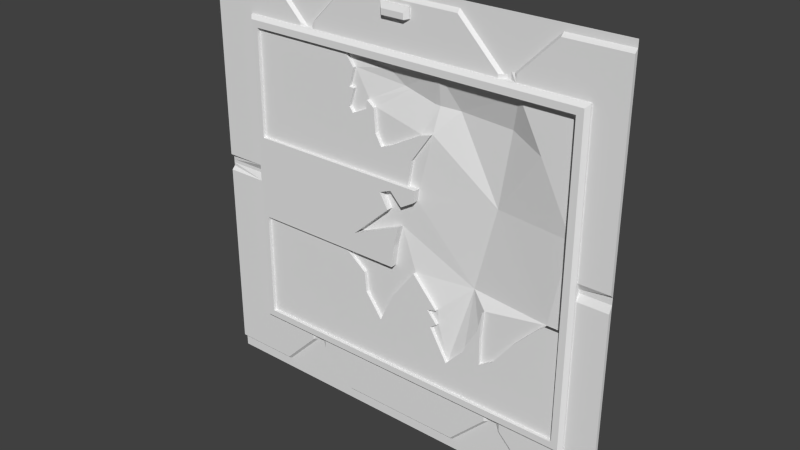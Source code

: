 # Source: eng1_6d.blend  (saved by Blender 2.76.0; exported with 4.5.12 LTS)
import bpy
from mathutils import Matrix  # noqa: F401  (used for matrix-valued properties, if any)

bpy.ops.wm.read_factory_settings(use_empty=True)
scene = bpy.context.scene
scene.name = 'Scene'

# ---- collections
col_collection_1 = bpy.data.collections.new('Collection 1'); scene.collection.children.link(col_collection_1)

# ---- materials (node trees are filled in below, after node groups)
mat_eng1_6 = bpy.data.materials.new('eng1_6')
mat_eng1_6.alpha_threshold = 0.0
mat_eng1_6.use_transparent_shadow = False
mat_eng1_6.roughness = 0.5
mat_eng1_6.specular_intensity = 0.0

# ---- material node trees

# ---- world
world_world = bpy.data.worlds.new('World'); scene.world = world_world
world_world.color = (0.05088, 0.05088, 0.05088)
world_world.use_sun_shadow = False
world_world.sun_shadow_jitter_overblur = 0.0
world_world.cycles.sampling_method = 'MANUAL'
world_world.cycles.sample_map_resolution = 256

# ---- meshes
me_eng1_6 = bpy.data.meshes.new('eng1_6')
me_eng1_6.from_pydata([(-1.28, 1.28, 1.24), (-1.28, 1.26, 0.06), (-1.28, 1.28, -0.02), (-1.28, 1.26, -1.2), (1.28, 1.28, 0.04), (1.28, 1.28, -1.22), (1.28, 1.26, -1.2), (-1.28, 1.28, -1.28), (1.28, 1.28, -1.28), (-1.28, 1.28, 1.28), (1.28, 1.28, 1.28), (-1.28, 1.28, 0.0), (1.28, 1.28, 0.0), (1.28, 1.28, 0.02), (-1.28, 1.28, 0.02), (1.28, 1.28, 1.26), (-1.28, 1.28, 1.26), (1.28, 1.28, 1.24), (-1.28, 1.28, 0.04), (1.28, 1.26, 0.06), (-1.28, 1.26, -0.04), (1.28, 1.26, -0.04), (1.28, 1.28, -0.02), (-1.28, 1.28, -1.24), (1.28, 1.28, -1.24), (-0.34, 1.28, 1.26), (-0.34, 1.28, 1.24), (-0.9, 1.28, 1.26), (-0.9, 1.28, 1.24), (-0.62, 1.28, 0.98), (0.64, 1.28, 0.98), (-0.64, 1.28, 0.98), (-0.66, 1.26, 0.98), (0.6, 1.26, 0.98), (0.62, 1.28, 0.98), (-0.88, 1.28, -1.24), (-0.36, 1.28, -1.24), (1.28, 1.26, 1.22), (-0.34, 1.26, 1.22), (-0.9, 1.26, 1.22), (-1.28, 1.26, 1.22), (-0.6, 1.28, 1.0), (0.66, 1.28, 1.0), (-0.58, 1.28, 1.0), (-0.56, 1.26, 1.0), (0.7, 1.26, 1.0), (0.68, 1.28, 1.0), (0.38, 1.28, -1.24), (0.36, 1.28, 1.26), (0.36, 1.28, 1.24), (0.36, 1.26, 1.22), (0.9, 1.28, -1.24), (0.92, 1.28, 1.26), (0.92, 1.28, 1.24), (0.92, 1.26, 1.22), (-0.62, 1.28, -0.98), (0.64, 1.28, -0.98), (-0.64, 1.28, -0.98), (-0.66, 1.26, -0.98), (0.6, 1.26, -0.98), (0.62, 1.28, -0.98), (-0.6, 1.28, -1.0), (0.66, 1.28, -1.0), (-0.58, 1.28, -1.0), (-0.56, 1.26, -1.0), (0.7, 1.26, -1.0), (0.68, 1.28, -1.0), (-1.28, 1.28, -1.22), (0.9, 1.26, -1.2), (-0.88, 1.28, -1.22), (-0.36, 1.28, -1.22), (0.38, 1.28, -1.22), (-0.88, 1.26, -1.2), (-0.36, 1.26, -1.2), (0.38, 1.26, -1.2), (0.07996, 1.26, 1.2), (0.07998, 1.26, 1.14), (-0.09997, 1.26, 1.14), (-0.09996, 1.26, 1.2), (0.06003, 1.26, 1.14), (0.06003, 1.238, 1.133), (-0.07999, 1.26, 1.14), (-0.07999, 1.238, 1.133), (0.07996, 1.25, 1.2), (0.07998, 1.25, 1.14), (-0.07999, 1.23, 1.137), (-0.09997, 1.25, 1.14), (-0.09996, 1.25, 1.2), (0.06003, 1.23, 1.137), (0.05998, 1.23, 1.17), (-0.08001, 1.23, 1.17), (0.6, 1.26, 0.96), (-0.6, 1.28, 0.96), (1.1, 1.28, 0.0), (0.66, 1.28, -0.9399), (-0.62, 1.28, 0.96), (1.1, 1.28, 0.02), (-0.62, 1.28, -0.9399), (0.6, 1.26, -0.9399), (0.64, 1.28, 0.96), (-1.02, 1.26, -0.04), (-0.66, 1.26, 0.96), (-1.02, 1.26, 0.06), (1.1, 1.26, 0.06), (-0.66, 1.26, -0.9399), (-0.56, 1.26, 0.96), (0.66, 1.28, 0.96), (0.64, 1.28, -0.9399), (1.1, 1.26, -0.04), (-1.02, 1.28, 0.0), (0.7, 1.26, 0.96), (-1.02, 1.28, 0.02), (-0.6, 1.28, -0.9399), (-0.56, 1.26, -0.9399), (0.7, 1.26, -0.9399), (-1.02, 1.26, 0.96), (-1.02, 1.26, -0.9399), (1.1, 1.26, -0.9399), (1.1, 1.26, 0.96), (1.1, 1.25, -0.0009078), (1.1, 1.25, 0.01909), (1.1, 1.25, 0.05909), (1.1, 1.25, -0.04091), (-0.6, 1.25, -0.9408), (-0.56, 1.25, -0.9408), (0.66, 1.25, -0.9408), (0.6, 1.25, -0.9408), (-0.62, 1.25, -0.9408), (0.64, 1.25, -0.9408), (-0.66, 1.25, -0.9408), (0.7, 1.25, -0.9408), (-1.0, 1.23, 0.9391), (-1.02, 1.26, 0.9591), (-1.0, 1.23, -0.9209), (1.08, 1.23, -0.9209), (1.08, 1.23, 0.9392), (0.6, 1.25, 0.9591), (-0.6, 1.25, 0.9591), (-0.62, 1.25, 0.9591), (0.64, 1.25, 0.9591), (-1.02, 1.25, -0.04091), (-0.66, 1.25, 0.9591), (-1.02, 1.25, 0.05909), (-0.56, 1.25, 0.9591), (0.66, 1.25, 0.9591), (-1.02, 1.25, -0.0009078), (0.7, 1.25, 0.9591), (-1.02, 1.25, 0.01909), (-1.02, 1.25, 0.9591), (-1.02, 1.25, -0.9408), (1.1, 1.25, -0.9408), (1.1, 1.25, 0.9591), (-1.0, 1.23, 0.2583), (1.08, 1.23, 0.2583), (-1.0, 1.23, 0.8994), (1.08, 1.23, 0.8995), (1.04, 1.23, 0.9392), (1.04, 1.23, -0.9209), (1.04, 1.23, 0.2583), (1.04, 1.23, 0.8995), (-0.96, 1.23, -0.9209), (-0.96, 1.23, 0.9391), (-0.96, 1.23, 0.2583), (-0.96, 1.23, 0.8994), (1.08, 1.23, -0.2407), (-1.0, 1.23, -0.2407), (1.04, 1.23, -0.2407), (-0.96, 1.23, -0.2407), (1.08, 1.23, -0.8809), (-1.0, 1.23, -0.8809), (1.04, 1.23, -0.8809), (-0.96, 1.23, -0.8809), (-0.96, 1.25, 0.2583), (1.04, 1.25, 0.2583), (-0.96, 1.25, 0.8994), (1.04, 1.25, 0.8995), (1.04, 1.25, -0.8809), (1.04, 1.25, -0.2407), (-0.96, 1.25, -0.8809), (-0.96, 1.25, -0.2407), (-0.3831, 1.25, -0.2407), (0.1174, 1.25, -0.2407), (0.9447, 1.25, -0.2407), (-0.3831, 1.23, -0.2407), (-0.23, 1.25, -0.3565), (-0.2182, 1.25, -0.4772), (-0.1152, 1.25, -0.6185), (-0.02979, 1.25, -0.436), (0.2705, 1.25, -0.4124), (0.2116, 1.25, -0.4271), (0.2764, 1.25, -0.4978), (0.2352, 1.25, -0.5272), (0.3441, 1.25, -0.7127), (0.4501, 1.25, -0.6008), (0.5384, 1.25, -0.433), (0.5708, 1.25, -0.3064), (0.559, 1.25, -0.4625), (0.562, 1.25, -0.6303), (0.6444, 1.25, -0.5773), (0.7622, 1.25, -0.4213), (0.9064, 1.25, -0.2711), (-0.3831, 1.27, -0.2407), (0.09797, 1.25, 0.4063), (-0.3322, 1.25, 0.8994), (-0.23, 1.27, -0.3565), (-0.2182, 1.27, -0.4772), (-0.1152, 1.27, -0.6185), (-0.02979, 1.27, -0.436), (0.2705, 1.27, -0.4124), (0.2116, 1.27, -0.4271), (0.2764, 1.27, -0.4978), (0.2352, 1.27, -0.5272), (0.3441, 1.27, -0.7127), (0.4501, 1.27, -0.6008), (0.5384, 1.27, -0.433), (0.5708, 1.27, -0.3064), (0.559, 1.27, -0.4625), (0.562, 1.27, -0.6303), (0.6444, 1.27, -0.5773), (0.7622, 1.27, -0.4213), (0.9064, 1.27, -0.2711), (-0.01806, 1.23, -0.2407), (0.138, 1.25, 0.2583), (0.138, 1.23, 0.2583), (-0.01806, 1.25, -0.2407), (0.07526, 1.25, 0.2583), (-0.0003918, 1.23, -0.1043), (0.02905, 1.23, 0.01054), (-0.2801, 1.23, -0.1219), (-0.04455, 1.23, 0.09297), (-0.09755, 1.23, 0.1813), (-0.02394, 1.23, 0.2107), (0.04671, 1.23, 0.1371), (0.1262, 1.23, 0.1842), (0.138, 1.27, 0.2583), (1.04, 1.27, -0.2407), (0.9447, 1.27, -0.2407), (-0.01806, 1.27, -0.2407), (0.1174, 1.27, -0.2407), (-0.0003917, 1.27, -0.1043), (0.02905, 1.27, 0.01054), (-0.2801, 1.27, -0.1219), (-0.04455, 1.27, 0.09297), (-0.09755, 1.27, 0.1813), (-0.02394, 1.27, 0.2107), (0.04671, 1.27, 0.1371), (0.1262, 1.27, 0.1842), (0.07526, 1.23, 0.2583), (-0.3322, 1.23, 0.8994), (0.2187, 1.25, 0.5766), (0.1533, 1.25, 0.5582), (-0.03833, 1.25, 0.4531), (-0.1008, 1.25, 0.429), (-0.1406, 1.25, 0.4971), (-0.1505, 1.25, 0.632), (-0.1945, 1.25, 0.6647), (-0.2016, 1.25, 0.6121), (-0.2939, 1.25, 0.5695), (-0.3166, 1.25, 0.6008), (-0.2854, 1.25, 0.7058), (-0.3152, 1.25, 0.7087), (-0.2839, 1.25, 0.818), (-0.3294, 1.25, 0.8748), (-0.2016, 1.27, 0.6121), (-0.2939, 1.27, 0.5695), (1.04, 1.27, 0.2583), (-0.3322, 1.27, 0.8994), (1.04, 1.27, 0.8995), (-0.1945, 1.27, 0.6647), (-0.1505, 1.27, 0.632), (-0.1406, 1.27, 0.4971), (-0.1008, 1.27, 0.429), (-0.03833, 1.27, 0.4531), (0.1533, 1.27, 0.5582), (0.2187, 1.27, 0.5766), (0.07526, 1.27, 0.2583), (0.09797, 1.27, 0.4063), (-0.3166, 1.27, 0.6008), (-0.2854, 1.27, 0.7058), (-0.3152, 1.27, 0.7087), (-0.2839, 1.27, 0.818), (-0.3294, 1.27, 0.8748), (0.5854, 1.33, 0.2583), (0.254, 1.23, 0.8994), (0.2511, 1.27, 0.8994), (0.4614, 1.33, -0.2407), (0.2571, 1.23, 0.9036), (0.04735, 1.31, 0.7637), (0.2331, 1.31, 0.7203), (0.01183, 1.31, 0.7734), (0.2004, 1.31, 0.7223), (-0.1315, 1.27, 0.8994), (0.3481, 1.33, 0.7135), (-0.07507, 1.29, 0.8498), (0.653, 1.33, 0.6953), (0.8523, 1.27, 0.6346), (0.7164, 1.27, 0.8995)], [(283, 163)], [(1, 40, 0, 18), (2, 67, 3, 20), (21, 6, 5, 22), (37, 19, 4, 17), (33, 34, 30, 48, 49, 50), (93, 96, 120, 119), (73, 64, 63, 61, 36, 70), (68, 51, 24, 5, 6), (103, 118, 151, 121), (50, 49, 48, 25, 26, 38), (44, 43, 41, 92, 105), (26, 25, 41, 43, 44, 38), (105, 92, 137, 143), (17, 15, 52, 53, 54, 37), (22, 12, 93, 108, 21), (27, 28, 39, 32, 31, 29), (96, 103, 121, 120), (40, 39, 28, 27, 16, 0), (116, 104, 129, 149), (23, 35, 69, 72, 3, 67), (59, 60, 56, 107, 98), (55, 97, 104, 58, 57), (47, 71, 74, 73, 70, 36), (20, 100, 109, 11, 2), (21, 108, 117, 114, 65, 68, 6), (91, 105, 143, 136), (8, 24, 51, 62, 94, 107, 56, 47, 36, 61, 112, 97, 55, 35, 23, 7), (100, 116, 149, 140), (52, 42, 46, 45, 54, 53), (34, 33, 91, 99, 30), (99, 91, 136, 139), (115, 132, 148), (107, 94, 125, 128), (1, 102, 132, 115, 101, 32, 39, 40), (37, 54, 45, 110, 118, 103, 19), (56, 60, 59, 74, 71, 47), (101, 115, 148, 141), (97, 112, 123, 127), (69, 35, 55, 57, 58, 72), (51, 68, 65, 66, 62), (95, 101, 141, 138), (111, 109, 145, 147), (110, 106, 144, 146), (92, 95, 138, 137), (112, 113, 124, 123), (82, 80, 88, 85), (38, 77, 78, 75, 50), (76, 75, 83, 84), (78, 77, 86, 87), (80, 84, 88), (83, 87, 90, 89), (89, 90, 85, 88), (89, 88, 84, 83), (85, 90, 87, 86), (75, 78, 87, 83), (86, 82, 85), (77, 81, 82, 86), (81, 79, 80, 82), (79, 76, 84, 80), (98, 113, 64, 73, 74, 59), (111, 102, 1, 18, 14), (106, 99, 139, 144), (113, 112, 61, 63, 64), (106, 110, 45, 46, 42), (101, 95, 29, 31, 32), (109, 100, 140, 145), (104, 116, 100, 20, 3, 72, 58), (114, 117, 150, 130), (96, 93, 12, 13), (148, 132, 102, 142), (104, 97, 127, 129), (117, 108, 122, 150), (109, 111, 14, 11), (95, 92, 41, 25, 48, 30, 99, 106, 42, 52, 15, 10, 9, 16, 27, 29), (170, 157, 134, 168), (102, 111, 147, 142), (98, 107, 128, 126), (105, 91, 33, 50, 75, 76, 79, 81, 77, 38, 44), (103, 96, 13, 4, 19), (94, 114, 130, 125), (114, 94, 62, 66, 65), (149, 133, 169, 165, 152, 154, 131, 148, 142, 147, 145, 140), (151, 135, 155, 153, 164, 168, 134, 150, 122, 119, 120, 121), (118, 110, 146, 151), (108, 93, 119, 122), (113, 98, 126, 124), (148, 131, 161, 156, 135, 151, 146, 144, 139, 136, 143, 137, 138, 141), (124, 126, 128, 125, 130, 150, 134, 157, 160, 133, 149, 129, 127, 123), (159, 158, 153, 155), (156, 159, 155, 135), (161, 163, 248, 283, 286, 159, 156), (158, 159, 175, 173), (171, 160, 157, 170), (169, 133, 160, 171), (154, 152, 162, 163), (131, 154, 163, 161), (152, 165, 167, 162), (162, 167, 183, 221, 226, 227, 228, 229, 230, 231, 232, 233, 223, 247), (158, 166, 164, 153), (165, 169, 171, 167), (170, 166, 177, 176), (166, 170, 168, 164), (174, 172, 225, 202, 249, 250, 251, 252, 253, 254, 255, 256, 257, 258, 259, 260, 261, 262, 203), (179, 178, 176, 177, 182, 200, 199, 198, 197, 196, 195, 194, 193, 192, 191, 190, 189, 188, 181, 187, 186, 185, 184, 180), (159, 283, 248, 203, 175), (163, 162, 172, 174), (167, 171, 178, 179), (171, 170, 176, 178), (162, 247, 225, 172), (204, 207, 237), (180, 183, 167, 179), (181, 188, 208, 238), (194, 195, 215, 214), (208, 210, 285), (195, 196, 216, 215), (188, 189, 209, 208), (196, 197, 217, 216), (189, 190, 210, 209), (180, 184, 204, 201), (197, 198, 218, 217), (190, 191, 211, 210), (184, 185, 205, 204), (198, 199, 219, 218), (191, 192, 212, 211), (185, 186, 206, 205), (199, 200, 220, 219), (192, 193, 213, 212), (186, 187, 207, 206), (200, 182, 236, 220), (193, 194, 214, 213), (187, 181, 238, 207), (245, 242, 240), (237, 224, 180, 201), (231, 230, 243, 244), (224, 221, 183, 180), (166, 158, 173, 265, 235), (232, 231, 244, 245), (233, 232, 245, 246), (226, 221, 237, 239), (223, 233, 246, 234, 222), (227, 226, 239, 240), (273, 274, 288, 290), (228, 227, 240, 241), (229, 228, 241, 242), (230, 229, 242, 243), (225, 247, 223, 222), (253, 252, 271, 270), (203, 248, 163, 174), (258, 257, 264, 277), (175, 203, 266, 291, 284, 296, 267), (256, 255, 268, 263), (249, 202, 276, 274), (259, 258, 277, 278), (173, 175, 267, 265), (255, 254, 269, 268), (202, 225, 275, 276), (260, 259, 278, 279), (251, 250, 273, 272), (250, 249, 274, 273), (261, 260, 279, 280), (257, 256, 263, 264), (262, 261, 280, 281), (203, 262, 281, 266), (225, 222, 234, 275), (252, 251, 272, 271), (254, 253, 270, 269), (237, 201, 204), (285, 215, 236), (282, 294, 292), (236, 235, 265), (159, 286, 283), (204, 205, 207), (207, 238, 237), (205, 206, 207), (285, 238, 208), (208, 209, 210), (210, 211, 212), (212, 285, 210), (282, 234, 246), (245, 244, 242), (282, 246, 285), (238, 285, 240), (239, 237, 238), (242, 241, 240), (240, 239, 238), (285, 246, 240), (244, 243, 242), (240, 246, 245), (284, 291, 293), (280, 279, 278), (266, 281, 280), (276, 275, 234), (274, 276, 234), (284, 293, 289), (278, 277, 263), (264, 263, 277), (269, 270, 272), (278, 263, 268), (270, 271, 272), (280, 278, 268), (269, 272, 273), (284, 289, 287), (274, 234, 282), (269, 273, 290, 287), (274, 282, 292, 288), (285, 212, 213), (213, 214, 285), (215, 216, 219), (217, 218, 216), (220, 236, 215), (216, 218, 219), (219, 220, 215), (285, 214, 215), (265, 295, 282), (265, 282, 236), (285, 236, 282), (265, 267, 295), (293, 291, 266, 280), (292, 294, 296, 284), (290, 288, 284), (287, 290, 284), (289, 293, 280, 268), (288, 292, 284), (287, 289, 268, 269), (295, 294, 282), (296, 294, 295, 267)])
_uv = me_eng1_6.uv_layers.new(name='UVMap')
_uv.uv.foreach_set('vector', [0.4989, 0.5139, 0.6131, 0.5139, 0.615, 0.512, 0.4969, 0.512, 0.491, 0.512, 0.3728, 0.512, 0.3748, 0.5139, 0.489, 0.5139, 0.489, 0.5139, 0.3748, 0.5139, 0.3728, 0.512, 0.491, 0.512, 0.6131, 0.5139, 0.4989, 0.5139, 0.4969, 0.512, 0.615, 0.512, 0.6558, 0.9571, 0.6565, 0.9571, 0.6572, 0.9571, 0.6473, 0.9671, 0.6473, 0.9664, 0.6473, 0.9657, 0.9296, 0.5, 0.9296, 0.5078, 0.9296, 0.5078, 0.9296, 0.5, 0.3339, 0.05882, 0.3421, 0.05058, 0.343, 0.05058, 0.3438, 0.05058, 0.3339, 0.06047, 0.3339, 0.05964, 0.9075, 0.02342, 0.9075, 0.02099, 0.9306, 0.02099, 0.9306, 0.02221, 0.9306, 0.02342, 0.9296, 0.5234, 0.9296, 0.875, 0.9296, 0.875, 0.9296, 0.5234, 0.5154, 0.9867, 0.5154, 0.9881, 0.5154, 0.9894, 0.4678, 0.9894, 0.4678, 0.9881, 0.4678, 0.9867, 0.2812, 0.8906, 0.2734, 0.8906, 0.2656, 0.8906, 0.2656, 0.875, 0.2812, 0.875, 0.3242, 0.9356, 0.3242, 0.9364, 0.3141, 0.9263, 0.3148, 0.9263, 0.3156, 0.9263, 0.3242, 0.9348, 0.2812, 0.875, 0.2656, 0.875, 0.2656, 0.875, 0.2812, 0.875, 0.9561, 0.9883, 0.9561, 0.991, 0.9063, 0.991, 0.9063, 0.9883, 0.9063, 0.9855, 0.9561, 0.9855, 0.9732, 0.4946, 0.9732, 0.4956, 0.9644, 0.4956, 0.9644, 0.4937, 0.9732, 0.4937, 0.1837, 0.9402, 0.1837, 0.9384, 0.1837, 0.9367, 0.205, 0.9154, 0.2068, 0.9154, 0.2086, 0.9154, 0.9296, 0.5078, 0.9296, 0.5234, 0.9296, 0.5234, 0.9296, 0.5078, 0.03995, 0.9854, 0.09987, 0.9854, 0.09987, 0.9886, 0.09987, 0.9917, 0.03995, 0.9917, 0.03995, 0.9886, 0.1016, 0.1328, 0.2422, 0.1328, 0.2422, 0.1328, 0.1016, 0.1328, 0.04091, 0.01972, 0.1153, 0.01972, 0.1153, 0.02344, 0.1153, 0.02716, 0.04091, 0.02716, 0.04091, 0.02344, 0.7344, 0.1172, 0.7422, 0.1172, 0.75, 0.1172, 0.75, 0.1328, 0.7344, 0.1328, 0.2578, 0.1172, 0.2578, 0.1328, 0.2422, 0.1328, 0.2422, 0.1172, 0.25, 0.1172, 0.5821, 0.01921, 0.5821, 0.02344, 0.5821, 0.02767, 0.4257, 0.02767, 0.4257, 0.02344, 0.4257, 0.01921, 0.03537, 0.4939, 0.07012, 0.4939, 0.07012, 0.4993, 0.03537, 0.4993, 0.03537, 0.4966, 1.0, 0.4844, 0.9296, 0.4844, 0.9296, 0.1328, 0.7734, 0.1328, 0.7734, 0.1094, 0.8516, 0.03125, 1.0, 0.03125, 0.7344, 0.875, 0.2812, 0.875, 0.2812, 0.875, 0.7344, 0.875, 1.0, 0.0, 1.0, 0.01562, 0.8516, 0.01562, 0.7578, 0.1094, 0.7578, 0.1328, 0.75, 0.1328, 0.75, 0.1172, 0.6484, 0.01562, 0.3594, 0.01562, 0.2656, 0.1094, 0.2656, 0.1328, 0.2578, 0.1328, 0.2578, 0.1172, 0.1562, 0.01562, 0.0, 0.01562, 0.0, 0.0, 0.1016, 0.4844, 0.1016, 0.1328, 0.1016, 0.1328, 0.1016, 0.4844, 0.8327, 0.9471, 0.8202, 0.9345, 0.8211, 0.9345, 0.8221, 0.9345, 0.8327, 0.9451, 0.8327, 0.9461, 0.7422, 0.8828, 0.7344, 0.8828, 0.7344, 0.875, 0.75, 0.875, 0.75, 0.8828, 0.75, 0.875, 0.7344, 0.875, 0.7344, 0.875, 0.75, 0.875, 0.1016, 0.875, 0.1016, 0.8746, 0.1016, 0.875, 0.75, 0.1328, 0.7578, 0.1328, 0.7578, 0.1328, 0.75, 0.1328, 0.0, 0.5234, 0.1016, 0.5234, 0.1016, 0.8746, 0.1016, 0.875, 0.2422, 0.875, 0.2422, 0.8828, 0.1484, 0.9766, 0.0, 0.9766, 1.0, 0.9766, 0.8594, 0.9766, 0.7734, 0.8906, 0.7734, 0.875, 0.9296, 0.875, 0.9296, 0.5234, 1.0, 0.5234, 0.7378, 0.1283, 0.7373, 0.1283, 0.7368, 0.1283, 0.7311, 0.1226, 0.7311, 0.1221, 0.7311, 0.1216, 0.2422, 0.875, 0.1016, 0.875, 0.1016, 0.875, 0.2422, 0.875, 0.2578, 0.1328, 0.2656, 0.1328, 0.2656, 0.1328, 0.2578, 0.1328, 0.1988, 0.07884, 0.1988, 0.07792, 0.2106, 0.08977, 0.2097, 0.08977, 0.2088, 0.08977, 0.1988, 0.07975, 0.8206, 0.05785, 0.8206, 0.06044, 0.8077, 0.07335, 0.8064, 0.07335, 0.8051, 0.07335, 0.2578, 0.875, 0.2422, 0.875, 0.2422, 0.875, 0.2578, 0.875, 0.1016, 0.5078, 0.1016, 0.5, 0.1016, 0.5, 0.1016, 0.5078, 0.7734, 0.875, 0.7578, 0.875, 0.7578, 0.875, 0.7734, 0.875, 0.2656, 0.875, 0.2578, 0.875, 0.2578, 0.875, 0.2656, 0.875, 0.2656, 0.1328, 0.2812, 0.1328, 0.2812, 0.1328, 0.2656, 0.1328, 0.4864, 0.9652, 0.5058, 0.9652, 0.5058, 0.965, 0.4864, 0.965, 0.3672, 0.9766, 0.4609, 0.9453, 0.461, 0.9687, 0.5312, 0.9687, 0.6406, 0.9766, 0.5312, 0.9453, 0.5312, 0.9687, 0.5312, 0.9687, 0.5312, 0.9453, 0.461, 0.9687, 0.4609, 0.9453, 0.4609, 0.9453, 0.461, 0.9687, 0.5058, 0.9652, 0.5085, 0.9654, 0.5058, 0.9654, 0.5312, 0.9687, 0.461, 0.9687, 0.4687, 0.9609, 0.5234, 0.9609, 0.5234, 0.9609, 0.4687, 0.9609, 0.4688, 0.9453, 0.5234, 0.9453, 0.5234, 0.9609, 0.5234, 0.9453, 0.5312, 0.9453, 0.5312, 0.9687, 0.4688, 0.9453, 0.4687, 0.9609, 0.461, 0.9687, 0.4609, 0.9453, 0.5312, 0.9687, 0.461, 0.9687, 0.461, 0.9687, 0.5312, 0.9687, 0.4837, 0.9654, 0.4864, 0.9652, 0.4864, 0.9654, 0.4617, 0.9466, 0.468, 0.9466, 0.468, 0.9464, 0.4617, 0.9466, 0.4688, 0.9444, 0.5234, 0.9444, 0.5234, 0.945, 0.4688, 0.945, 0.5245, 0.947, 0.5302, 0.947, 0.5302, 0.947, 0.5245, 0.9468, 0.7344, 0.1328, 0.2812, 0.1328, 0.2812, 0.1094, 0.3594, 0.03125, 0.6484, 0.03125, 0.7344, 0.1172, 0.06583, 0.5133, 0.06583, 0.5179, 0.03575, 0.5179, 0.03575, 0.5156, 0.03575, 0.5133, 0.7578, 0.875, 0.75, 0.875, 0.75, 0.875, 0.7578, 0.875, 0.2812, 0.1328, 0.2656, 0.1328, 0.2656, 0.1094, 0.2734, 0.1094, 0.2812, 0.1094, 0.7578, 0.875, 0.7734, 0.875, 0.7734, 0.8906, 0.7656, 0.8906, 0.7578, 0.8906, 0.2422, 0.875, 0.2578, 0.875, 0.2578, 0.8828, 0.25, 0.8828, 0.2422, 0.8828, 0.1016, 0.5, 0.1016, 0.4844, 0.1016, 0.4844, 0.1016, 0.5, 0.2422, 0.1328, 0.1016, 0.1328, 0.1016, 0.4844, 0.0, 0.4844, 0.0, 0.03125, 0.1562, 0.03125, 0.2422, 0.1172, 0.7734, 0.1328, 0.9296, 0.1328, 0.9296, 0.1328, 0.7734, 0.1328, 0.9296, 0.5078, 0.9296, 0.5, 1.0, 0.5, 1.0, 0.5078, 0.1016, 0.875, 0.1016, 0.8746, 0.1016, 0.5234, 0.1016, 0.5234, 0.2422, 0.1328, 0.2578, 0.1328, 0.2578, 0.1328, 0.2422, 0.1328, 0.9296, 0.1328, 0.9296, 0.4844, 0.9296, 0.4844, 0.9296, 0.1328, 0.1016, 0.5, 0.1016, 0.5078, 0.0, 0.5078, 0.0, 0.5, 0.2578, 0.875, 0.2656, 0.875, 0.2656, 0.8906, 0.3672, 0.9922, 0.6406, 0.9922, 0.75, 0.8828, 0.75, 0.875, 0.7578, 0.875, 0.7578, 0.8906, 0.8594, 0.9922, 1.0, 0.9922, 1.0, 1.0, 0.0, 1.0, 0.0, 0.9922, 0.1484, 0.9922, 0.2578, 0.8828, 0.9063, 0.1562, 0.9063, 0.1406, 0.9219, 0.1406, 0.9219, 0.1562, 0.1016, 0.5234, 0.1016, 0.5078, 0.1016, 0.5078, 0.1016, 0.5234, 0.7344, 0.1328, 0.75, 0.1328, 0.75, 0.1328, 0.7344, 0.1328, 0.2812, 0.875, 0.7344, 0.875, 0.7344, 0.8828, 0.6406, 0.9766, 0.5312, 0.9687, 0.5312, 0.9453, 0.5234, 0.9453, 0.4688, 0.9453, 0.4609, 0.9453, 0.3672, 0.9766, 0.2812, 0.8906, 0.9582, 0.5167, 0.9582, 0.5102, 0.9874, 0.5102, 0.9874, 0.5135, 0.9874, 0.5167, 0.7578, 0.1328, 0.7734, 0.1328, 0.7734, 0.1328, 0.7578, 0.1328, 0.7734, 0.1328, 0.7578, 0.1328, 0.7578, 0.1094, 0.7656, 0.1094, 0.7734, 0.1094, 0.1016, 0.1328, 0.1093, 0.1406, 0.1093, 0.1562, 0.1093, 0.4063, 0.1093, 0.6012, 0.1093, 0.8517, 0.1093, 0.8672, 0.1016, 0.875, 0.1016, 0.5234, 0.1016, 0.5078, 0.1016, 0.5, 0.1016, 0.4844, 0.9296, 0.875, 0.9219, 0.8672, 0.9219, 0.8517, 0.9219, 0.6013, 0.9219, 0.4063, 0.9219, 0.1562, 0.9219, 0.1406, 0.9296, 0.1328, 0.9296, 0.4844, 0.9296, 0.5, 0.9296, 0.5078, 0.9296, 0.5234, 0.9296, 0.875, 0.7734, 0.875, 0.7734, 0.875, 0.9296, 0.875, 0.9296, 0.4844, 0.9296, 0.5, 0.9296, 0.5, 0.9296, 0.4844, 0.2812, 0.1328, 0.7344, 0.1328, 0.7344, 0.1328, 0.2812, 0.1328, 0.1016, 0.875, 0.1093, 0.8672, 0.125, 0.8672, 0.9063, 0.8672, 0.9219, 0.8672, 0.9296, 0.875, 0.7734, 0.875, 0.7578, 0.875, 0.75, 0.875, 0.7344, 0.875, 0.2812, 0.875, 0.2656, 0.875, 0.2578, 0.875, 0.2422, 0.875, 0.2812, 0.1328, 0.7344, 0.1328, 0.75, 0.1328, 0.7578, 0.1328, 0.7734, 0.1328, 0.9296, 0.1328, 0.9219, 0.1406, 0.9063, 0.1406, 0.125, 0.1406, 0.1093, 0.1406, 0.1016, 0.1328, 0.2422, 0.1328, 0.2578, 0.1328, 0.2656, 0.1328, 0.9063, 0.8517, 0.9063, 0.6013, 0.9219, 0.6013, 0.9219, 0.8517, 0.9063, 0.8672, 0.9063, 0.8517, 0.9219, 0.8517, 0.9219, 0.8672, 0.125, 0.8672, 0.125, 0.8517, 0.3702, 0.8517, 0.5992, 0.8517, 0.6004, 0.8533, 0.9063, 0.8517, 0.9063, 0.8672, 0.9063, 0.6013, 0.9063, 0.8517, 0.9063, 0.8517, 0.9063, 0.6013, 0.125, 0.1562, 0.125, 0.1406, 0.9063, 0.1406, 0.9063, 0.1562, 0.1093, 0.1562, 0.1093, 0.1406, 0.125, 0.1406, 0.125, 0.1562, 0.1093, 0.8517, 0.1093, 0.6012, 0.125, 0.6012, 0.125, 0.8517, 0.1093, 0.8672, 0.1093, 0.8517, 0.125, 0.8517, 0.125, 0.8672, 0.1093, 0.6012, 0.1093, 0.4063, 0.125, 0.4063, 0.125, 0.6012, 0.125, 0.6012, 0.125, 0.4063, 0.3504, 0.4063, 0.4929, 0.4063, 0.4998, 0.4596, 0.5113, 0.5045, 0.3906, 0.4527, 0.4826, 0.5367, 0.4619, 0.5712, 0.4906, 0.5827, 0.5182, 0.5539, 0.5493, 0.5723, 0.5539, 0.6013, 0.5294, 0.6013, 0.9063, 0.6013, 0.9063, 0.4063, 0.9219, 0.4063, 0.9219, 0.6013, 0.1093, 0.4063, 0.1093, 0.1562, 0.125, 0.1562, 0.125, 0.4063, 0.9063, 0.1562, 0.9063, 0.4063, 0.9063, 0.4063, 0.9063, 0.1562, 0.9063, 0.4063, 0.9063, 0.1562, 0.9219, 0.1562, 0.9219, 0.4063, 0.1289, 0.8478, 0.1289, 0.6051, 0.5293, 0.6052, 0.538, 0.6612, 0.5847, 0.7256, 0.5594, 0.7186, 0.4853, 0.6789, 0.4612, 0.6697, 0.4458, 0.6955, 0.442, 0.7466, 0.4249, 0.7589, 0.4222, 0.7391, 0.3865, 0.7229, 0.3777, 0.7348, 0.3898, 0.7745, 0.3783, 0.7756, 0.3903, 0.817, 0.3728, 0.8385, 0.3717, 0.8478, 0.1289, 0.4024, 0.1289, 0.1601, 0.9024, 0.1601, 0.9024, 0.4024, 0.8655, 0.4024, 0.8507, 0.3909, 0.7949, 0.3341, 0.7493, 0.2751, 0.7175, 0.255, 0.7163, 0.3185, 0.7209, 0.3775, 0.7084, 0.3296, 0.6742, 0.2661, 0.6332, 0.2238, 0.5911, 0.294, 0.607, 0.3051, 0.582, 0.3319, 0.6048, 0.3374, 0.5456, 0.4024, 0.4886, 0.3285, 0.4556, 0.2595, 0.4158, 0.3129, 0.4112, 0.3586, 0.352, 0.4024, 0.9063, 0.1386, 0.5992, 0.1386, 0.3702, 0.1386, 0.3702, 0.1386, 0.9063, 0.1386, 0.1211, 0.8517, 0.1211, 0.6012, 0.1211, 0.6012, 0.1211, 0.8517, 0.123, 0.4063, 0.123, 0.1562, 0.123, 0.1562, 0.123, 0.4063, 0.125, 0.1562, 0.9063, 0.1562, 0.9063, 0.1562, 0.125, 0.1562, 0.125, 0.6012, 0.5294, 0.6013, 0.5294, 0.6013, 0.125, 0.6012, 0.4112, 0.3586, 0.4886, 0.3285, 0.4932, 0.4024, 0.3504, 0.1368, 0.3504, 0.1368, 0.125, 0.1368, 0.125, 0.1368, 0.594, 0.3176, 0.5951, 0.3163, 0.5951, 0.3163, 0.594, 0.3176, 0.5971, 0.3162, 0.5973, 0.3171, 0.5973, 0.3171, 0.5971, 0.3162, 0.6048, 0.3374, 0.607, 0.3051, 0.6786, 0.4024, 0.5973, 0.3171, 0.5972, 0.316, 0.5972, 0.316, 0.5973, 0.3171, 0.5951, 0.3163, 0.5947, 0.3162, 0.5947, 0.3162, 0.5951, 0.3163, 0.5972, 0.316, 0.5972, 0.3148, 0.5972, 0.3148, 0.5972, 0.316, 0.5947, 0.3162, 0.5952, 0.3157, 0.5952, 0.3157, 0.5947, 0.3162, 0.5904, 0.3176, 0.5915, 0.3167, 0.5915, 0.3167, 0.5904, 0.3176, 0.5972, 0.3148, 0.5978, 0.3152, 0.5978, 0.3152, 0.5972, 0.3148, 0.5952, 0.3157, 0.5949, 0.3155, 0.5949, 0.3155, 0.5952, 0.3157, 0.5915, 0.3167, 0.5916, 0.3159, 0.5916, 0.3159, 0.5915, 0.3167, 0.5978, 0.3152, 0.5987, 0.3163, 0.5987, 0.3163, 0.5978, 0.3152, 0.5949, 0.3155, 0.5957, 0.3142, 0.5957, 0.3142, 0.5949, 0.3155, 0.5916, 0.3159, 0.5923, 0.3149, 0.5923, 0.3149, 0.5916, 0.3159, 0.5987, 0.3163, 0.5997, 0.3173, 0.5997, 0.3173, 0.5987, 0.3163, 0.5957, 0.3142, 0.5964, 0.315, 0.5964, 0.315, 0.5957, 0.3142, 0.5923, 0.3149, 0.593, 0.3162, 0.593, 0.3162, 0.5923, 0.3149, 0.5997, 0.3173, 0.6, 0.3176, 0.6, 0.3176, 0.5997, 0.3173, 0.5964, 0.315, 0.5971, 0.3162, 0.5971, 0.3162, 0.5964, 0.315, 0.593, 0.3162, 0.594, 0.3176, 0.594, 0.3176, 0.593, 0.3162, 0.5182, 0.5539, 0.4826, 0.5367, 0.5113, 0.5045, 0.5031, 0.1373, 0.5031, 0.1373, 0.4713, 0.1373, 0.4713, 0.1373, 0.4906, 0.5827, 0.4619, 0.5712, 0.4619, 0.5712, 0.4906, 0.5827, 0.4929, 0.1368, 0.4929, 0.1368, 0.3504, 0.1368, 0.3504, 0.1368, 0.9063, 0.4063, 0.9063, 0.6013, 0.9063, 0.6013, 0.9063, 0.6013, 0.9063, 0.4063, 0.5182, 0.5539, 0.4906, 0.5827, 0.4906, 0.5827, 0.5182, 0.5539, 0.5493, 0.5723, 0.5182, 0.5539, 0.5182, 0.5539, 0.5493, 0.5723, 0.4998, 0.4596, 0.4929, 0.4063, 0.4929, 0.4063, 0.4998, 0.4596, 0.5539, 0.6013, 0.5493, 0.5723, 0.5493, 0.5723, 0.5539, 0.6013, 0.5539, 0.6013, 0.5113, 0.5045, 0.4998, 0.4596, 0.4998, 0.4596, 0.5113, 0.5045, 0.5634, 0.719, 0.5874, 0.7257, 0.5927, 0.7773, 0.5807, 0.778, 0.3906, 0.4527, 0.5113, 0.5045, 0.5113, 0.5045, 0.3906, 0.4527, 0.4826, 0.5367, 0.3906, 0.4527, 0.3906, 0.4527, 0.4826, 0.5367, 0.4619, 0.5712, 0.4826, 0.5367, 0.4826, 0.5367, 0.4619, 0.5712, 0.5294, 0.6013, 0.5294, 0.6013, 0.5539, 0.6013, 0.5539, 0.6013, 0.472, 0.6756, 0.4723, 0.6751, 0.4723, 0.6751, 0.472, 0.6756, 0.3702, 0.1386, 0.3702, 0.1386, 0.125, 0.1386, 0.125, 0.1386, 0.4707, 0.6763, 0.4709, 0.6761, 0.4709, 0.6761, 0.4707, 0.6763, 0.9063, 0.1386, 0.3702, 0.1386, 0.3702, 0.1386, 0.4486, 0.1386, 0.5981, 0.1386, 0.7798, 0.1386, 0.9063, 0.1386, 0.4716, 0.6764, 0.4716, 0.6768, 0.4716, 0.6768, 0.4716, 0.6764, 0.4747, 0.6761, 0.4738, 0.6749, 0.4738, 0.6749, 0.4747, 0.6761, 0.4709, 0.6771, 0.4707, 0.6763, 0.4707, 0.6763, 0.4709, 0.6771, 0.9063, 0.6013, 0.9063, 0.8517, 0.9063, 0.8517, 0.9063, 0.6013, 0.4716, 0.6768, 0.4719, 0.6765, 0.4719, 0.6765, 0.4716, 0.6768, 0.4738, 0.6749, 0.4736, 0.6738, 0.4736, 0.6738, 0.4738, 0.6749, 0.4707, 0.6771, 0.4709, 0.6771, 0.4709, 0.6771, 0.4707, 0.6771, 0.4728, 0.6752, 0.4742, 0.676, 0.4742, 0.676, 0.4728, 0.6752, 0.4742, 0.676, 0.4747, 0.6761, 0.4747, 0.6761, 0.4742, 0.676, 0.4709, 0.6779, 0.4707, 0.6771, 0.4707, 0.6771, 0.4709, 0.6779, 0.4709, 0.6761, 0.4716, 0.6764, 0.4716, 0.6764, 0.4709, 0.6761, 0.4706, 0.6783, 0.4709, 0.6779, 0.4709, 0.6779, 0.4706, 0.6783, 0.4706, 0.6785, 0.4706, 0.6783, 0.4706, 0.6783, 0.4706, 0.6785, 0.4736, 0.6738, 0.4741, 0.6738, 0.4741, 0.6738, 0.4736, 0.6738, 0.4723, 0.6751, 0.4728, 0.6752, 0.4728, 0.6752, 0.4723, 0.6751, 0.4719, 0.6765, 0.472, 0.6756, 0.472, 0.6756, 0.4719, 0.6765, 0.4932, 0.4024, 0.352, 0.4024, 0.4112, 0.3586, 0.6786, 0.4024, 0.7209, 0.3775, 0.8655, 0.4024, 0.722, 0.6113, 0.7468, 0.7683, 0.6349, 0.7748, 0.869, 0.4063, 0.9063, 0.4063, 0.9063, 0.6013, 0.9063, 0.8517, 0.6004, 0.8533, 0.5992, 0.8517, 0.4112, 0.3586, 0.4158, 0.3129, 0.4886, 0.3285, 0.4886, 0.3285, 0.5456, 0.4024, 0.4932, 0.4024, 0.4158, 0.3129, 0.4556, 0.2595, 0.4886, 0.3285, 0.6786, 0.4024, 0.5456, 0.4024, 0.6048, 0.3374, 0.6048, 0.3374, 0.582, 0.3319, 0.607, 0.3051, 0.607, 0.3051, 0.5911, 0.294, 0.6332, 0.2238, 0.6332, 0.2238, 0.6786, 0.4024, 0.607, 0.3051, 0.7287, 0.6013, 0.5539, 0.6013, 0.5493, 0.5723, 0.5182, 0.5539, 0.4906, 0.5827, 0.4826, 0.5367, 0.7287, 0.6013, 0.5493, 0.5723, 0.6802, 0.4063, 0.5459, 0.4063, 0.6802, 0.4063, 0.5113, 0.5045, 0.4998, 0.4596, 0.4929, 0.4063, 0.5459, 0.4063, 0.4826, 0.5367, 0.3906, 0.4527, 0.5113, 0.5045, 0.5113, 0.5045, 0.4998, 0.4596, 0.5459, 0.4063, 0.6802, 0.4063, 0.5493, 0.5723, 0.5113, 0.5045, 0.4906, 0.5827, 0.4619, 0.5712, 0.4826, 0.5367, 0.5113, 0.5045, 0.5493, 0.5723, 0.5182, 0.5539, 0.5993, 0.8416, 0.4588, 0.8416, 0.4796, 0.8238, 0.4029, 0.8124, 0.3914, 0.7731, 0.4024, 0.7721, 0.3852, 0.8416, 0.3862, 0.8328, 0.4029, 0.8124, 0.5431, 0.6645, 0.5347, 0.6113, 0.5578, 0.6113, 0.5874, 0.7257, 0.5431, 0.6645, 0.5578, 0.6113, 0.5993, 0.8416, 0.4796, 0.8238, 0.5115, 0.7963, 0.4024, 0.7721, 0.3909, 0.7343, 0.4331, 0.7384, 0.3992, 0.7231, 0.4331, 0.7384, 0.3909, 0.7343, 0.4519, 0.7456, 0.4555, 0.6971, 0.493, 0.6813, 0.4024, 0.7721, 0.4331, 0.7384, 0.4357, 0.7573, 0.4555, 0.6971, 0.4701, 0.6726, 0.493, 0.6813, 0.4029, 0.8124, 0.4024, 0.7721, 0.4357, 0.7573, 0.4519, 0.7456, 0.493, 0.6813, 0.5634, 0.719, 0.5993, 0.8416, 0.5115, 0.7963, 0.5245, 0.7929, 0.5874, 0.7257, 0.5578, 0.6113, 0.722, 0.6113, 0.4519, 0.7456, 0.5634, 0.719, 0.5807, 0.778, 0.5245, 0.7929, 0.5874, 0.7257, 0.722, 0.6113, 0.6349, 0.7748, 0.5927, 0.7773, 0.6786, 0.4024, 0.6332, 0.2238, 0.6742, 0.2661, 0.6742, 0.2661, 0.7084, 0.3296, 0.6786, 0.4024, 0.7209, 0.3775, 0.7163, 0.3185, 0.7949, 0.3341, 0.7175, 0.255, 0.7493, 0.2751, 0.7163, 0.3185, 0.8507, 0.3909, 0.8655, 0.4024, 0.7209, 0.3775, 0.7163, 0.3185, 0.7493, 0.2751, 0.7949, 0.3341, 0.7949, 0.3341, 0.8507, 0.3909, 0.7209, 0.3775, 0.6786, 0.4024, 0.7084, 0.3296, 0.7209, 0.3775, 0.8889, 0.6113, 0.82, 0.7465, 0.722, 0.6113, 0.9063, 0.6013, 0.7287, 0.6013, 0.869, 0.4063, 0.6802, 0.4063, 0.869, 0.4063, 0.7287, 0.6013, 0.8889, 0.6113, 0.8889, 0.8416, 0.82, 0.7465, 0.4796, 0.8238, 0.4588, 0.8416, 0.3852, 0.8416, 0.4029, 0.8124, 0.6349, 0.7748, 0.7468, 0.7683, 0.7701, 0.8416, 0.5993, 0.8416, 0.5807, 0.778, 0.5927, 0.7773, 0.5993, 0.8416, 0.5245, 0.7929, 0.5807, 0.778, 0.5993, 0.8416, 0.5115, 0.7963, 0.4796, 0.8238, 0.4029, 0.8124, 0.4357, 0.7573, 0.5927, 0.7773, 0.6349, 0.7748, 0.5993, 0.8416, 0.5245, 0.7929, 0.5115, 0.7963, 0.4357, 0.7573, 0.4519, 0.7456, 0.82, 0.7465, 0.7468, 0.7683, 0.722, 0.6113, 0.7701, 0.8416, 0.7468, 0.7683, 0.82, 0.7465, 0.8889, 0.8416])
_ca = me_eng1_6.color_attributes.new('Col', 'BYTE_COLOR', 'CORNER')
_ca.data.foreach_set('color', [0.009134, 0.0, 0.0, 1.0, 0.009134, 0.0, 0.0, 1.0, 0.009134, 0.0, 0.0, 1.0, 0.009134, 0.0, 0.0, 1.0, 0.009134, 0.0, 0.0, 1.0, 0.009134, 0.0, 0.0, 1.0, 0.009134, 0.0, 0.0, 1.0, 0.009134, 0.0, 0.0, 1.0, 0.009134, 0.0, 0.0, 1.0, 0.009134, 0.0, 0.0, 1.0, 0.009134, 0.0, 0.0, 1.0, 0.009134, 0.0, 0.0, 1.0, 0.009134, 0.0, 0.0, 1.0, 0.009134, 0.0, 0.0, 1.0, 0.009134, 0.0, 0.0, 1.0, 0.009134, 0.0, 0.0, 1.0, 0.009134, 0.0, 0.0, 1.0, 0.009134, 0.0, 0.0, 1.0, 0.009134, 0.0, 0.0, 1.0, 0.009134, 0.0, 0.0, 1.0, 0.009134, 0.0, 0.0, 1.0, 0.009134, 0.0, 0.0, 1.0, 0.009134, 0.0, 0.0, 1.0, 0.009134, 0.0, 0.0, 1.0, 0.009134, 0.0, 0.0, 1.0, 0.009134, 0.0, 0.0, 1.0, 0.009134, 0.0, 0.0, 1.0, 0.009134, 0.0, 0.0, 1.0, 0.009134, 0.0, 0.0, 1.0, 0.009134, 0.0, 0.0, 1.0, 0.009134, 0.0, 0.0, 1.0, 0.009134, 0.0, 0.0, 1.0, 0.009134, 0.0, 0.0, 1.0, 0.009134, 0.0, 0.0, 1.0, 0.009134, 0.0, 0.0, 1.0, 0.009134, 0.0, 0.0, 1.0, 0.009134, 0.0, 0.0, 1.0, 0.009134, 0.0, 0.0, 1.0, 0.009134, 0.0, 0.0, 1.0, 0.009134, 0.0, 0.0, 1.0, 0.009134, 0.0, 0.0, 1.0, 0.009134, 0.0, 0.0, 1.0, 0.009134, 0.0, 0.0, 1.0, 0.009134, 0.0, 0.0, 1.0, 0.009134, 0.0, 0.0, 1.0, 0.009134, 0.0, 0.0, 1.0, 0.009134, 0.0, 0.0, 1.0, 0.009134, 0.0, 0.0, 1.0, 0.009134, 0.0, 0.0, 1.0, 0.009134, 0.0, 0.0, 1.0, 0.009134, 0.0, 0.0, 1.0, 0.009134, 0.0, 0.0, 1.0, 0.009134, 0.0, 0.0, 1.0, 0.009134, 0.0, 0.0, 1.0, 0.009134, 0.0, 0.0, 1.0, 0.009134, 0.0, 0.0, 1.0, 0.009134, 0.0, 0.0, 1.0, 0.009134, 0.0, 0.0, 1.0, 0.009134, 0.0, 0.0, 1.0, 0.009134, 0.0, 0.0, 1.0, 0.009134, 0.0, 0.0, 1.0, 0.009134, 0.0, 0.0, 1.0, 0.009134, 0.0, 0.0, 1.0, 0.009134, 0.0, 0.0, 1.0, 0.009134, 0.0, 0.0, 1.0, 0.009134, 0.0, 0.0, 1.0, 0.009134, 0.0, 0.0, 1.0, 0.009134, 0.0, 0.0, 1.0, 0.009134, 0.0, 0.0, 1.0, 0.009134, 0.0, 0.0, 1.0, 0.009134, 0.0, 0.0, 1.0, 0.009134, 0.0, 0.0, 1.0, 0.009134, 0.0, 0.0, 1.0, 0.009134, 0.0, 0.0, 1.0, 0.009134, 0.0, 0.0, 1.0, 0.009134, 0.0, 0.0, 1.0, 0.009134, 0.0, 0.0, 1.0, 0.009134, 0.0, 0.0, 1.0, 0.009134, 0.0, 0.0, 1.0, 0.009134, 0.0, 0.0, 1.0, 0.009134, 0.0, 0.0, 1.0, 0.009134, 0.0, 0.0, 1.0, 0.009134, 0.0, 0.0, 1.0, 0.009134, 0.0, 0.0, 1.0, 0.009134, 0.0, 0.0, 1.0, 0.009134, 0.0, 0.0, 1.0, 0.009134, 0.0, 0.0, 1.0, 0.009134, 0.0, 0.0, 1.0, 0.009134, 0.0, 0.0, 1.0, 0.009134, 0.0, 0.0, 1.0, 0.009134, 0.0, 0.0, 1.0, 0.009134, 0.0, 0.0, 1.0, 0.009134, 0.0, 0.0, 1.0, 0.009134, 0.0, 0.0, 1.0, 0.009134, 0.0, 0.0, 1.0, 0.009134, 0.0, 0.0, 1.0, 0.009134, 0.0, 0.0, 1.0, 0.009134, 0.0, 0.0, 1.0, 0.009134, 0.0, 0.0, 1.0, 0.009134, 0.0, 0.0, 1.0, 0.009134, 0.0, 0.0, 1.0, 0.009134, 0.0, 0.0, 1.0, 0.009134, 0.0, 0.0, 1.0, 0.009134, 0.0, 0.0, 1.0, 0.009134, 0.0, 0.0, 1.0, 0.009134, 0.0, 0.0, 1.0, 0.009134, 0.0, 0.0, 1.0, 0.009134, 0.0, 0.0, 1.0, 0.009134, 0.0, 0.0, 1.0, 0.009134, 0.0, 0.0, 1.0, 0.009134, 0.0, 0.0, 1.0, 0.009134, 0.0, 0.0, 1.0, 0.009134, 0.0, 0.0, 1.0, 0.009134, 0.0, 0.0, 1.0, 0.009134, 0.0, 0.0, 1.0, 0.009134, 0.0, 0.0, 1.0, 0.009134, 0.0, 0.0, 1.0, 0.009134, 0.0, 0.0, 1.0, 0.009134, 0.0, 0.0, 1.0, 0.009134, 0.0, 0.0, 1.0, 0.009134, 0.0, 0.0, 1.0, 0.009134, 0.0, 0.0, 1.0, 0.009134, 0.0, 0.0, 1.0, 0.009134, 0.0, 0.0, 1.0, 0.009134, 0.0, 0.0, 1.0, 0.009134, 0.0, 0.0, 1.0, 0.009134, 0.0, 0.0, 1.0, 0.009134, 0.0, 0.0, 1.0, 0.009134, 0.0, 0.0, 1.0, 0.009134, 0.0, 0.0, 1.0, 0.009134, 0.0, 0.0, 1.0, 0.009134, 0.0, 0.0, 1.0, 0.009134, 0.0, 0.0, 1.0, 0.009134, 0.0, 0.0, 1.0, 0.009134, 0.0, 0.0, 1.0, 0.009134, 0.0, 0.0, 1.0, 0.009134, 0.0, 0.0, 1.0, 0.009134, 0.0, 0.0, 1.0, 0.009134, 0.0, 0.0, 1.0, 0.009134, 0.0, 0.0, 1.0, 0.009134, 0.0, 0.0, 1.0, 0.009134, 0.0, 0.0, 1.0, 0.009134, 0.0, 0.0, 1.0, 0.009134, 0.0, 0.0, 1.0, 0.009134, 0.0, 0.0, 1.0, 0.009134, 0.0, 0.0, 1.0, 0.009134, 0.0, 0.0, 1.0, 0.009134, 0.0, 0.0, 1.0, 0.009134, 0.0, 0.0, 1.0, 0.009134, 0.0, 0.0, 1.0, 0.009134, 0.0, 0.0, 1.0, 0.009134, 0.0, 0.0, 1.0, 0.009134, 0.0, 0.0, 1.0, 0.009134, 0.0, 0.0, 1.0, 0.009134, 0.0, 0.0, 1.0, 0.009134, 0.0, 0.0, 1.0, 0.009134, 0.0, 0.0, 1.0, 0.009134, 0.0, 0.0, 1.0, 0.009134, 0.0, 0.0, 1.0, 0.009134, 0.0, 0.0, 1.0, 0.009134, 0.0, 0.0, 1.0, 0.009134, 0.0, 0.0, 1.0, 0.009134, 0.0, 0.0, 1.0, 0.009134, 0.0, 0.0, 1.0, 0.009134, 0.0, 0.0, 1.0, 0.009134, 0.0, 0.0, 1.0, 0.009134, 0.0, 0.0, 1.0, 0.009134, 0.0, 0.0, 1.0, 0.009134, 0.0, 0.0, 1.0, 0.009134, 0.0, 0.0, 1.0, 0.009134, 0.0, 0.0, 1.0, 0.009134, 0.0, 0.0, 1.0, 0.009134, 0.0, 0.0, 1.0, 0.009134, 0.0, 0.0, 1.0, 0.009134, 0.0, 0.0, 1.0, 0.009134, 0.0, 0.0, 1.0, 0.009134, 0.0, 0.0, 1.0, 0.009134, 0.0, 0.0, 1.0, 0.009134, 0.0, 0.0, 1.0, 0.009134, 0.0, 0.0, 1.0, 0.009134, 0.0, 0.0, 1.0, 0.009134, 0.0, 0.0, 1.0, 0.009134, 0.0, 0.0, 1.0, 0.009134, 0.0, 0.0, 1.0, 0.009134, 0.0, 0.0, 1.0, 0.009134, 0.0, 0.0, 1.0, 0.009134, 0.0, 0.0, 1.0, 0.009134, 0.0, 0.0, 1.0, 0.009134, 0.0, 0.0, 1.0, 0.009134, 0.0, 0.0, 1.0, 0.009134, 0.0, 0.0, 1.0, 0.009134, 0.0, 0.0, 1.0, 0.009134, 0.0, 0.0, 1.0, 0.009134, 0.0, 0.0, 1.0, 0.009134, 0.0, 0.0, 1.0, 0.009134, 0.0, 0.0, 1.0, 0.009134, 0.0, 0.0, 1.0, 0.009134, 0.0, 0.0, 1.0, 0.009134, 0.0, 0.0, 1.0, 0.009134, 0.0, 0.0, 1.0, 0.009134, 0.0, 0.0, 1.0, 0.009134, 0.0, 0.0, 1.0, 0.009134, 0.0, 0.0, 1.0, 0.009134, 0.0, 0.0, 1.0, 0.009134, 0.0, 0.0, 1.0, 0.009134, 0.0, 0.0, 1.0, 0.009134, 0.0, 0.0, 1.0, 0.009134, 0.0, 0.0, 1.0, 0.009134, 0.0, 0.0, 1.0, 0.009134, 0.0, 0.0, 1.0, 0.009134, 0.0, 0.0, 1.0, 0.009134, 0.0, 0.0, 1.0, 0.009134, 0.0, 0.0, 1.0, 0.009134, 0.0, 0.0, 1.0, 0.009134, 0.0, 0.0, 1.0, 0.009134, 0.0, 0.0, 1.0, 0.009134, 0.0, 0.0, 1.0, 0.009134, 0.0, 0.0, 1.0, 0.009134, 0.0, 0.0, 1.0, 0.009134, 0.0, 0.0, 1.0, 0.009134, 0.0, 0.0, 1.0, 0.009134, 0.0, 0.0, 1.0, 0.009134, 0.0, 0.0, 1.0, 0.009134, 0.0, 0.0, 1.0, 0.009134, 0.0, 0.0, 1.0, 0.009134, 0.0, 0.0, 1.0, 0.009134, 0.0, 0.0, 1.0, 0.009134, 0.0, 0.0, 1.0, 0.009134, 0.0, 0.0, 1.0, 0.009134, 0.0, 0.0, 1.0, 0.009134, 0.0, 0.0, 1.0, 0.009134, 0.0, 0.0, 1.0, 0.009134, 0.0, 0.0, 1.0, 0.009134, 0.0, 0.0, 1.0, 0.009134, 0.0, 0.0, 1.0, 0.009134, 0.0, 0.0, 1.0, 0.009134, 0.0, 0.0, 1.0, 0.009134, 0.0, 0.0, 1.0, 0.009134, 0.0, 0.0, 1.0, 0.009134, 0.0, 0.0, 1.0, 0.009134, 0.0, 0.0, 1.0, 0.009134, 0.0, 0.0, 1.0, 0.009134, 0.0, 0.0, 1.0, 0.009134, 0.0, 0.0, 1.0, 0.009134, 0.0, 0.0, 1.0, 0.009134, 0.0, 0.0, 1.0, 0.009134, 0.0, 0.0, 1.0, 0.009134, 0.0, 0.0, 1.0, 0.009134, 0.0, 0.0, 1.0, 0.009134, 0.0, 0.0, 1.0, 0.009134, 0.0, 0.0, 1.0, 0.009134, 0.0, 0.0, 1.0, 0.009134, 0.0, 0.0, 1.0, 0.009134, 0.0, 0.0, 1.0, 0.009134, 0.0, 0.0, 1.0, 0.009134, 0.0, 0.0, 1.0, 0.009134, 0.0, 0.0, 1.0, 0.009134, 0.0, 0.0, 1.0, 0.009134, 0.0, 0.0, 1.0, 0.009134, 0.0, 0.0, 1.0, 0.009134, 0.0, 0.0, 1.0, 0.009134, 0.0, 0.0, 1.0, 0.009134, 0.0, 0.0, 1.0, 0.009134, 0.0, 0.0, 1.0, 0.009134, 0.0, 0.0, 1.0, 0.009134, 0.0, 0.0, 1.0, 0.009134, 0.0, 0.0, 1.0, 0.009134, 0.0, 0.0, 1.0, 0.009134, 0.0, 0.0, 1.0, 0.009134, 0.0, 0.0, 1.0, 0.009134, 0.0, 0.0, 1.0, 0.009134, 0.0, 0.0, 1.0, 0.009134, 0.0, 0.0, 1.0, 0.009134, 0.0, 0.0, 1.0, 0.009134, 0.0, 0.0, 1.0, 0.009134, 0.0, 0.0, 1.0, 0.009134, 0.0, 0.0, 1.0, 0.009134, 0.0, 0.0, 1.0, 0.009134, 0.0, 0.0, 1.0, 0.009134, 0.0, 0.0, 1.0, 0.009134, 0.0, 0.0, 1.0, 0.009134, 0.0, 0.0, 1.0, 0.009134, 0.0, 0.0, 1.0, 0.009134, 0.0, 0.0, 1.0, 0.009134, 0.0, 0.0, 1.0, 0.009134, 0.0, 0.0, 1.0, 0.009134, 0.0, 0.0, 1.0, 0.009134, 0.0, 0.0, 1.0, 0.009134, 0.0, 0.0, 1.0, 0.009134, 0.0, 0.0, 1.0, 0.009134, 0.0, 0.0, 1.0, 0.009134, 0.0, 0.0, 1.0, 0.009134, 0.0, 0.0, 1.0, 0.009134, 0.0, 0.0, 1.0, 0.009134, 0.0, 0.0, 1.0, 0.009134, 0.0, 0.0, 1.0, 0.009134, 0.0, 0.0, 1.0, 0.009134, 0.0, 0.0, 1.0, 0.009134, 0.0, 0.0, 1.0, 0.009134, 0.0, 0.0, 1.0, 0.009134, 0.0, 0.0, 1.0, 0.009134, 0.0, 0.0, 1.0, 0.009134, 0.0, 0.0, 1.0, 0.009134, 0.0, 0.0, 1.0, 0.009134, 0.0, 0.0, 1.0, 0.009134, 0.0, 0.0, 1.0, 0.009134, 0.0, 0.0, 1.0, 0.009134, 0.0, 0.0, 1.0, 0.009134, 0.0, 0.0, 1.0, 0.009134, 0.0, 0.0, 1.0, 0.009134, 0.0, 0.0, 1.0, 0.009134, 0.0, 0.0, 1.0, 0.009134, 0.0, 0.0, 1.0, 0.009134, 0.0, 0.0, 1.0, 0.009134, 0.0, 0.0, 1.0, 0.009134, 0.0, 0.0, 1.0, 0.009134, 0.0, 0.0, 1.0, 0.009134, 0.0, 0.0, 1.0, 0.009134, 0.0, 0.0, 1.0, 0.009134, 0.0, 0.0, 1.0, 0.009134, 0.0, 0.0, 1.0, 0.009134, 0.0, 0.0, 1.0, 0.009134, 0.0, 0.0, 1.0, 0.009134, 0.0, 0.0, 1.0, 0.009134, 0.0, 0.0, 1.0, 0.009134, 0.0, 0.0, 1.0, 0.009134, 0.0, 0.0, 1.0, 0.009134, 0.0, 0.0, 1.0, 0.009134, 0.0, 0.0, 1.0, 0.009134, 0.0, 0.0, 1.0, 0.009134, 0.0, 0.0, 1.0, 0.009134, 0.0, 0.0, 1.0, 0.009134, 0.0, 0.0, 1.0, 0.009134, 0.0, 0.0, 1.0, 0.009134, 0.0, 0.0, 1.0, 0.009134, 0.0, 0.0, 1.0, 0.009134, 0.0, 0.0, 1.0, 0.009134, 0.0, 0.0, 1.0, 0.009134, 0.0, 0.0, 1.0, 0.009134, 0.0, 0.0, 1.0, 0.009134, 0.0, 0.0, 1.0, 0.009134, 0.0, 0.0, 1.0, 0.009134, 0.0, 0.0, 1.0, 0.009134, 0.0, 0.0, 1.0, 0.009134, 0.0, 0.0, 1.0, 0.009134, 0.0, 0.0, 1.0, 0.009134, 0.0, 0.0, 1.0, 0.009134, 0.0, 0.0, 1.0, 0.009134, 0.0, 0.0, 1.0, 0.009134, 0.0, 0.0, 1.0, 0.009134, 0.0, 0.0, 1.0, 0.009134, 0.0, 0.0, 1.0, 0.009134, 0.0, 0.0, 1.0, 0.009134, 0.0, 0.0, 1.0, 0.009134, 0.0, 0.0, 1.0, 0.009134, 0.0, 0.0, 1.0, 0.009134, 0.0, 0.0, 1.0, 0.009134, 0.0, 0.0, 1.0, 0.009134, 0.0, 0.0, 1.0, 0.009134, 0.0, 0.0, 1.0, 0.009134, 0.0, 0.0, 1.0, 0.009134, 0.0, 0.0, 1.0, 0.009134, 0.0, 0.0, 1.0, 0.009134, 0.0, 0.0, 1.0, 0.009134, 0.0, 0.0, 1.0, 0.009134, 0.0, 0.0, 1.0, 0.009134, 0.0, 0.0, 1.0, 0.009134, 0.0, 0.0, 1.0, 0.009134, 0.0, 0.0, 1.0, 0.009134, 0.0, 0.0, 1.0, 0.009134, 0.0, 0.0, 1.0, 0.009134, 0.0, 0.0, 1.0, 0.009134, 0.0, 0.0, 1.0, 0.009134, 0.0, 0.0, 1.0, 0.009134, 0.0, 0.0, 1.0, 0.009134, 0.0, 0.0, 1.0, 0.009134, 0.0, 0.0, 1.0, 0.009134, 0.0, 0.0, 1.0, 0.009134, 0.0, 0.0, 1.0, 0.009134, 0.0, 0.0, 1.0, 0.009134, 0.0, 0.0, 1.0, 0.009134, 0.0, 0.0, 1.0, 0.009134, 0.0, 0.0, 1.0, 0.009134, 0.0, 0.0, 1.0, 0.009134, 0.0, 0.0, 1.0, 0.009134, 0.0, 0.0, 1.0, 0.009134, 0.0, 0.0, 1.0, 0.009134, 0.0, 0.0, 1.0, 0.009134, 0.0, 0.0, 1.0, 0.009134, 0.0, 0.0, 1.0, 0.009134, 0.0, 0.0, 1.0, 0.009134, 0.0, 0.0, 1.0, 0.009134, 0.0, 0.0, 1.0, 0.009134, 0.0, 0.0, 1.0, 0.009134, 0.0, 0.0, 1.0, 0.009134, 0.0, 0.0, 1.0, 0.009134, 0.0, 0.0, 1.0, 0.009134, 0.0, 0.0, 1.0, 0.009134, 0.0, 0.0, 1.0, 0.009134, 0.0, 0.0, 1.0, 0.009134, 0.0, 0.0, 1.0, 0.009134, 0.0, 0.0, 1.0, 0.009134, 0.0, 0.0, 1.0, 0.009134, 0.0, 0.0, 1.0, 0.009134, 0.0, 0.0, 1.0, 0.009134, 0.0, 0.0, 1.0, 0.009134, 0.0, 0.0, 1.0, 0.009134, 0.0, 0.0, 1.0, 0.009134, 0.0, 0.0, 1.0, 0.009134, 0.0, 0.0, 1.0, 0.009134, 0.0, 0.0, 1.0, 0.009134, 0.0, 0.0, 1.0, 0.009134, 0.0, 0.0, 1.0, 0.009134, 0.0, 0.0, 1.0, 0.009134, 0.0, 0.0, 1.0, 0.009134, 0.0, 0.0, 1.0, 0.009134, 0.0, 0.0, 1.0, 0.009134, 0.0, 0.0, 1.0, 0.009134, 0.0, 0.0, 1.0, 0.009134, 0.0, 0.0, 1.0, 0.009134, 0.0, 0.0, 1.0, 0.009134, 0.0, 0.0, 1.0, 0.009134, 0.0, 0.0, 1.0, 0.009134, 0.0, 0.0, 1.0, 0.009134, 0.0, 0.0, 1.0, 0.009134, 0.0, 0.0, 1.0, 0.009134, 0.0, 0.0, 1.0, 0.009134, 0.0, 0.0, 1.0, 0.009134, 0.0, 0.0, 1.0, 0.009134, 0.0, 0.0, 1.0, 0.009134, 0.0, 0.0, 1.0, 0.009134, 0.0, 0.0, 1.0, 0.009134, 0.0, 0.0, 1.0, 0.009134, 0.0, 0.0, 1.0, 0.009134, 0.0, 0.0, 1.0, 0.009134, 0.0, 0.0, 1.0, 0.009134, 0.0, 0.0, 1.0, 0.009134, 0.0, 0.0, 1.0, 0.009134, 0.0, 0.0, 1.0, 0.009134, 0.0, 0.0, 1.0, 0.009134, 0.0, 0.0, 1.0, 0.009134, 0.0, 0.0, 1.0, 0.009134, 0.0, 0.0, 1.0, 0.009134, 0.0, 0.0, 1.0, 0.009134, 0.0, 0.0, 1.0, 0.009134, 0.0, 0.0, 1.0, 0.009134, 0.0, 0.0, 1.0, 0.009134, 0.0, 0.0, 1.0, 0.009134, 0.0, 0.0, 1.0, 0.009134, 0.0, 0.0, 1.0, 0.009134, 0.0, 0.0, 1.0, 0.009134, 0.0, 0.0, 1.0, 0.009134, 0.0, 0.0, 1.0, 0.009134, 0.0, 0.0, 1.0, 0.009134, 0.0, 0.0, 1.0, 0.009134, 0.0, 0.0, 1.0, 0.009134, 0.0, 0.0, 1.0, 0.009134, 0.0, 0.0, 1.0, 0.009134, 0.0, 0.0, 1.0, 0.009134, 0.0, 0.0, 1.0, 0.009134, 0.0, 0.0, 1.0, 0.009134, 0.0, 0.0, 1.0, 0.009134, 0.0, 0.0, 1.0, 0.009134, 0.0, 0.0, 1.0, 0.009134, 0.0, 0.0, 1.0, 0.009134, 0.0, 0.0, 1.0, 0.009134, 0.0, 0.0, 1.0, 0.009134, 0.0, 0.0, 1.0, 0.009134, 0.0, 0.0, 1.0, 0.009134, 0.0, 0.0, 1.0, 0.009134, 0.0, 0.0, 1.0, 0.009134, 0.0, 0.0, 1.0, 0.009134, 0.0, 0.0, 1.0, 0.009134, 0.0, 0.0, 1.0, 0.009134, 0.0, 0.0, 1.0, 0.009134, 0.0, 0.0, 1.0, 0.009134, 0.0, 0.0, 1.0, 0.009134, 0.0, 0.0, 1.0, 0.009134, 0.0, 0.0, 1.0, 0.009134, 0.0, 0.0, 1.0, 0.009134, 0.0, 0.0, 1.0, 0.009134, 0.0, 0.0, 1.0, 0.009134, 0.0, 0.0, 1.0, 0.009134, 0.0, 0.0, 1.0, 0.009134, 0.0, 0.0, 1.0, 0.009134, 0.0, 0.0, 1.0, 0.009134, 0.0, 0.0, 1.0, 0.009134, 0.0, 0.0, 1.0, 0.009134, 0.0, 0.0, 1.0, 0.009134, 0.0, 0.0, 1.0, 0.009134, 0.0, 0.0, 1.0, 0.009134, 0.0, 0.0, 1.0, 0.009134, 0.0, 0.0, 1.0, 0.009134, 0.0, 0.0, 1.0, 0.009134, 0.0, 0.0, 1.0, 0.009134, 0.0, 0.0, 1.0, 0.009134, 0.0, 0.0, 1.0, 0.009134, 0.0, 0.0, 1.0, 0.009134, 0.0, 0.0, 1.0, 0.009134, 0.0, 0.0, 1.0, 0.009134, 0.0, 0.0, 1.0, 0.009134, 0.0, 0.0, 1.0, 0.009134, 0.0, 0.0, 1.0, 0.009134, 0.0, 0.0, 1.0, 0.009134, 0.0, 0.0, 1.0, 0.009134, 0.0, 0.0, 1.0, 0.009134, 0.0, 0.0, 1.0, 0.009134, 0.0, 0.0, 1.0, 0.009134, 0.0, 0.0, 1.0, 0.009134, 0.0, 0.0, 1.0, 0.009134, 0.0, 0.0, 1.0, 0.009134, 0.0, 0.0, 1.0, 0.009134, 0.0, 0.0, 1.0, 0.009134, 0.0, 0.0, 1.0, 0.009134, 0.0, 0.0, 1.0, 0.009134, 0.0, 0.0, 1.0, 0.009134, 0.0, 0.0, 1.0, 0.009134, 0.0, 0.0, 1.0, 0.009134, 0.0, 0.0, 1.0, 0.009134, 0.0, 0.0, 1.0, 0.009134, 0.0, 0.0, 1.0, 0.009134, 0.0, 0.0, 1.0, 0.009134, 0.0, 0.0, 1.0, 0.009134, 0.0, 0.0, 1.0, 0.009134, 0.0, 0.0, 1.0, 0.009134, 0.0, 0.0, 1.0, 0.009134, 0.0, 0.0, 1.0, 0.009134, 0.0, 0.0, 1.0, 0.009134, 0.0, 0.0, 1.0, 0.009134, 0.0, 0.0, 1.0, 0.009134, 0.0, 0.0, 1.0, 0.009134, 0.0, 0.0, 1.0, 0.009134, 0.0, 0.0, 1.0, 0.009134, 0.0, 0.0, 1.0, 0.009134, 0.0, 0.0, 1.0, 0.009134, 0.0, 0.0, 1.0, 0.009134, 0.0, 0.0, 1.0, 0.009134, 0.0, 0.0, 1.0, 0.009134, 0.0, 0.0, 1.0, 0.009134, 0.0, 0.0, 1.0, 0.009134, 0.0, 0.0, 1.0, 0.009134, 0.0, 0.0, 1.0, 0.009134, 0.0, 0.0, 1.0, 0.009134, 0.0, 0.0, 1.0, 0.009134, 0.0, 0.0, 1.0, 0.009134, 0.0, 0.0, 1.0, 0.009134, 0.0, 0.0, 1.0, 0.009134, 0.0, 0.0, 1.0, 0.009134, 0.0, 0.0, 1.0, 0.009134, 0.0, 0.0, 1.0, 0.009134, 0.0, 0.0, 1.0, 0.009134, 0.0, 0.0, 1.0, 0.009134, 0.0, 0.0, 1.0, 0.009134, 0.0, 0.0, 1.0, 0.009134, 0.0, 0.0, 1.0, 0.009134, 0.0, 0.0, 1.0, 0.009134, 0.0, 0.0, 1.0, 0.009134, 0.0, 0.0, 1.0, 0.009134, 0.0, 0.0, 1.0, 0.009134, 0.0, 0.0, 1.0, 0.009134, 0.0, 0.0, 1.0, 0.009134, 0.0, 0.0, 1.0, 0.009134, 0.0, 0.0, 1.0, 0.009134, 0.0, 0.0, 1.0, 0.009134, 0.0, 0.0, 1.0, 0.009134, 0.0, 0.0, 1.0, 0.009134, 0.0, 0.0, 1.0, 0.009134, 0.0, 0.0, 1.0, 0.009134, 0.0, 0.0, 1.0, 0.009134, 0.0, 0.0, 1.0, 0.009134, 0.0, 0.0, 1.0, 0.009134, 0.0, 0.0, 1.0, 0.009134, 0.0, 0.0, 1.0, 0.009134, 0.0, 0.0, 1.0, 0.009134, 0.0, 0.0, 1.0, 0.009134, 0.0, 0.0, 1.0, 0.009134, 0.0, 0.0, 1.0, 0.009134, 0.0, 0.0, 1.0, 0.009134, 0.0, 0.0, 1.0, 0.009134, 0.0, 0.0, 1.0, 0.009134, 0.0, 0.0, 1.0, 0.009134, 0.0, 0.0, 1.0, 0.009134, 0.0, 0.0, 1.0, 0.009134, 0.0, 0.0, 1.0, 0.009134, 0.0, 0.0, 1.0, 0.009134, 0.0, 0.0, 1.0, 0.009134, 0.0, 0.0, 1.0, 0.009134, 0.0, 0.0, 1.0, 0.009134, 0.0, 0.0, 1.0, 0.009134, 0.0, 0.0, 1.0, 0.009134, 0.0, 0.0, 1.0, 0.009134, 0.0, 0.0, 1.0, 0.009134, 0.0, 0.0, 1.0, 0.009134, 0.0, 0.0, 1.0, 0.009134, 0.0, 0.0, 1.0, 0.009134, 0.0, 0.0, 1.0, 0.009134, 0.0, 0.0, 1.0, 0.009134, 0.0, 0.0, 1.0, 0.009134, 0.0, 0.0, 1.0, 0.009134, 0.0, 0.0, 1.0, 0.009134, 0.0, 0.0, 1.0, 0.009134, 0.0, 0.0, 1.0, 0.009134, 0.0, 0.0, 1.0, 0.009134, 0.0, 0.0, 1.0, 0.009134, 0.0, 0.0, 1.0, 0.009134, 0.0, 0.0, 1.0, 0.009134, 0.0, 0.0, 1.0, 0.009134, 0.0, 0.0, 1.0, 0.009134, 0.0, 0.0, 1.0, 0.009134, 0.0, 0.0, 1.0, 0.009134, 0.0, 0.0, 1.0, 0.009134, 0.0, 0.0, 1.0, 0.009134, 0.0, 0.0, 1.0, 0.009134, 0.0, 0.0, 1.0, 0.009134, 0.0, 0.0, 1.0, 0.009134, 0.0, 0.0, 1.0, 0.009134, 0.0, 0.0, 1.0, 0.009134, 0.0, 0.0, 1.0, 0.009134, 0.0, 0.0, 1.0, 0.009134, 0.0, 0.0, 1.0, 0.009134, 0.0, 0.0, 1.0, 0.009134, 0.0, 0.0, 1.0, 0.009134, 0.0, 0.0, 1.0, 0.009134, 0.0, 0.0, 1.0, 0.009134, 0.0, 0.0, 1.0, 0.009134, 0.0, 0.0, 1.0, 0.009134, 0.0, 0.0, 1.0, 0.009134, 0.0, 0.0, 1.0, 0.009134, 0.0, 0.0, 1.0, 0.009134, 0.0, 0.0, 1.0, 0.009134, 0.0, 0.0, 1.0, 0.009134, 0.0, 0.0, 1.0, 0.009134, 0.0, 0.0, 1.0, 0.009134, 0.0, 0.0, 1.0, 0.009134, 0.0, 0.0, 1.0, 0.009134, 0.0, 0.0, 1.0, 0.009134, 0.0, 0.0, 1.0, 0.009134, 0.0, 0.0, 1.0, 0.009134, 0.0, 0.0, 1.0, 0.009134, 0.0, 0.0, 1.0, 0.009134, 0.0, 0.0, 1.0, 0.009134, 0.0, 0.0, 1.0, 0.009134, 0.0, 0.0, 1.0, 0.009134, 0.0, 0.0, 1.0, 0.009134, 0.0, 0.0, 1.0, 0.009134, 0.0, 0.0, 1.0, 0.009134, 0.0, 0.0, 1.0, 0.009134, 0.0, 0.0, 1.0, 0.009134, 0.0, 0.0, 1.0, 0.009134, 0.0, 0.0, 1.0, 0.009134, 0.0, 0.0, 1.0, 0.009134, 0.0, 0.0, 1.0, 0.009134, 0.0, 0.0, 1.0, 0.009134, 0.0, 0.0, 1.0, 0.009134, 0.0, 0.0, 1.0, 0.009134, 0.0, 0.0, 1.0, 0.009134, 0.0, 0.0, 1.0, 0.009134, 0.0, 0.0, 1.0, 0.009134, 0.0, 0.0, 1.0, 0.009134, 0.0, 0.0, 1.0, 0.009134, 0.0, 0.0, 1.0, 0.009134, 0.0, 0.0, 1.0, 0.009134, 0.0, 0.0, 1.0, 0.009134, 0.0, 0.0, 1.0, 0.009134, 0.0, 0.0, 1.0, 0.009134, 0.0, 0.0, 1.0, 0.009134, 0.0, 0.0, 1.0, 0.009134, 0.0, 0.0, 1.0, 0.009134, 0.0, 0.0, 1.0, 0.009134, 0.0, 0.0, 1.0, 0.009134, 0.0, 0.0, 1.0, 0.009134, 0.0, 0.0, 1.0, 0.009134, 0.0, 0.0, 1.0, 0.009134, 0.0, 0.0, 1.0, 0.009134, 0.0, 0.0, 1.0, 0.009134, 0.0, 0.0, 1.0, 0.009134, 0.0, 0.0, 1.0, 0.009134, 0.0, 0.0, 1.0, 0.009134, 0.0, 0.0, 1.0, 0.009134, 0.0, 0.0, 1.0, 0.009134, 0.0, 0.0, 1.0, 0.009134, 0.0, 0.0, 1.0, 0.009134, 0.0, 0.0, 1.0, 0.009134, 0.0, 0.0, 1.0, 0.009134, 0.0, 0.0, 1.0, 0.009134, 0.0, 0.0, 1.0, 0.009134, 0.0, 0.0, 1.0, 0.009134, 0.0, 0.0, 1.0, 0.009134, 0.0, 0.0, 1.0, 0.009134, 0.0, 0.0, 1.0, 0.009134, 0.0, 0.0, 1.0, 0.009134, 0.0, 0.0, 1.0, 0.009134, 0.0, 0.0, 1.0, 0.009134, 0.0, 0.0, 1.0, 0.009134, 0.0, 0.0, 1.0, 0.009134, 0.0, 0.0, 1.0, 0.009134, 0.0, 0.0, 1.0, 0.009134, 0.0, 0.0, 1.0, 0.009134, 0.0, 0.0, 1.0, 0.009134, 0.0, 0.0, 1.0, 0.009134, 0.0, 0.0, 1.0, 0.009134, 0.0, 0.0, 1.0, 0.009134, 0.0, 0.0, 1.0, 0.009134, 0.0, 0.0, 1.0, 0.009134, 0.0, 0.0, 1.0, 0.009134, 0.0, 0.0, 1.0, 0.009134, 0.0, 0.0, 1.0, 0.009134, 0.0, 0.0, 1.0, 0.009134, 0.0, 0.0, 1.0, 0.009134, 0.0, 0.0, 1.0, 0.009134, 0.0, 0.0, 1.0, 0.009134, 0.0, 0.0, 1.0, 0.009134, 0.0, 0.0, 1.0, 0.009134, 0.0, 0.0, 1.0, 0.009134, 0.0, 0.0, 1.0, 0.009134, 0.0, 0.0, 1.0, 0.009134, 0.0, 0.0, 1.0, 0.009134, 0.0, 0.0, 1.0, 0.009134, 0.0, 0.0, 1.0, 0.009134, 0.0, 0.0, 1.0, 0.009134, 0.0, 0.0, 1.0, 0.009134, 0.0, 0.0, 1.0, 0.009134, 0.0, 0.0, 1.0, 0.009134, 0.0, 0.0, 1.0, 0.009134, 0.0, 0.0, 1.0, 0.009134, 0.0, 0.0, 1.0, 0.009134, 0.0, 0.0, 1.0, 0.009134, 0.0, 0.0, 1.0, 0.009134, 0.0, 0.0, 1.0, 0.009134, 0.0, 0.0, 1.0, 0.009134, 0.0, 0.0, 1.0, 0.009134, 0.0, 0.0, 1.0, 0.009134, 0.0, 0.0, 1.0, 0.009134, 0.0, 0.0, 1.0, 0.009134, 0.0, 0.0, 1.0, 0.009134, 0.0, 0.0, 1.0, 0.009134, 0.0, 0.0, 1.0, 0.009134, 0.0, 0.0, 1.0, 0.009134, 0.0, 0.0, 1.0, 0.009134, 0.0, 0.0, 1.0, 0.009134, 0.0, 0.0, 1.0, 0.009134, 0.0, 0.0, 1.0, 0.009134, 0.0, 0.0, 1.0, 0.009134, 0.0, 0.0, 1.0, 0.009134, 0.0, 0.0, 1.0, 0.009134, 0.0, 0.0, 1.0, 0.009134, 0.0, 0.0, 1.0, 0.009134, 0.0, 0.0, 1.0, 0.009134, 0.0, 0.0, 1.0, 0.009134, 0.0, 0.0, 1.0, 0.009134, 0.0, 0.0, 1.0, 0.009134, 0.0, 0.0, 1.0, 0.009134, 0.0, 0.0, 1.0, 0.009134, 0.0, 0.0, 1.0, 0.009134, 0.0, 0.0, 1.0, 0.009134, 0.0, 0.0, 1.0, 0.009134, 0.0, 0.0, 1.0, 0.009134, 0.0, 0.0, 1.0, 0.009134, 0.0, 0.0, 1.0, 0.009134, 0.0, 0.0, 1.0, 0.009134, 0.0, 0.0, 1.0, 0.009134, 0.0, 0.0, 1.0, 0.009134, 0.0, 0.0, 1.0, 0.009134, 0.0, 0.0, 1.0, 0.009134, 0.0, 0.0, 1.0, 0.009134, 0.0, 0.0, 1.0, 0.009134, 0.0, 0.0, 1.0, 0.009134, 0.0, 0.0, 1.0, 0.009134, 0.0, 0.0, 1.0, 0.009134, 0.0, 0.0, 1.0, 0.009134, 0.0, 0.0, 1.0, 0.009134, 0.0, 0.0, 1.0, 0.009134, 0.0, 0.0, 1.0, 0.009134, 0.0, 0.0, 1.0, 0.009134, 0.0, 0.0, 1.0, 0.009134, 0.0, 0.0, 1.0, 0.009134, 0.0, 0.0, 1.0, 0.009134, 0.0, 0.0, 1.0, 0.009134, 0.0, 0.0, 1.0, 0.009134, 0.0, 0.0, 1.0, 0.009134, 0.0, 0.0, 1.0, 0.009134, 0.0, 0.0, 1.0, 0.009134, 0.0, 0.0, 1.0, 0.009134, 0.0, 0.0, 1.0, 0.009134, 0.0, 0.0, 1.0, 0.009134, 0.0, 0.0, 1.0, 0.009134, 0.0, 0.0, 1.0, 0.009134, 0.0, 0.0, 1.0, 0.009134, 0.0, 0.0, 1.0, 0.009134, 0.0, 0.0, 1.0, 0.009134, 0.0, 0.0, 1.0, 0.009134, 0.0, 0.0, 1.0, 0.009134, 0.0, 0.0, 1.0, 0.009134, 0.0, 0.0, 1.0, 0.009134, 0.0, 0.0, 1.0, 0.009134, 0.0, 0.0, 1.0, 0.009134, 0.0, 0.0, 1.0, 0.009134, 0.0, 0.0, 1.0, 0.009134, 0.0, 0.0, 1.0, 0.009134, 0.0, 0.0, 1.0, 0.009134, 0.0, 0.0, 1.0, 0.009134, 0.0, 0.0, 1.0, 0.009134, 0.0, 0.0, 1.0, 0.009134, 0.0, 0.0, 1.0, 0.009134, 0.0, 0.0, 1.0, 0.009134, 0.0, 0.0, 1.0, 0.009134, 0.0, 0.0, 1.0, 0.009134, 0.0, 0.0, 1.0, 0.009134, 0.0, 0.0, 1.0, 0.009134, 0.0, 0.0, 1.0, 0.009134, 0.0, 0.0, 1.0, 0.009134, 0.0, 0.0, 1.0, 0.009134, 0.0, 0.0, 1.0, 0.009134, 0.0, 0.0, 1.0, 0.009134, 0.0, 0.0, 1.0, 0.009134, 0.0, 0.0, 1.0, 0.009134, 0.0, 0.0, 1.0, 0.009134, 0.0, 0.0, 1.0, 0.009134, 0.0, 0.0, 1.0, 0.009134, 0.0, 0.0, 1.0, 0.009134, 0.0, 0.0, 1.0, 0.009134, 0.0, 0.0, 1.0, 0.009134, 0.0, 0.0, 1.0, 0.009134, 0.0, 0.0, 1.0, 0.009134, 0.0, 0.0, 1.0, 0.009134, 0.0, 0.0, 1.0, 0.009134, 0.0, 0.0, 1.0, 0.009134, 0.0, 0.0, 1.0, 0.009134, 0.0, 0.0, 1.0, 0.009134, 0.0, 0.0, 1.0, 0.009134, 0.0, 0.0, 1.0, 0.009134, 0.0, 0.0, 1.0, 0.009134, 0.0, 0.0, 1.0, 0.009134, 0.0, 0.0, 1.0, 0.009134, 0.0, 0.0, 1.0, 0.009134, 0.0, 0.0, 1.0, 0.009134, 0.0, 0.0, 1.0, 0.009134, 0.0, 0.0, 1.0, 0.009134, 0.0, 0.0, 1.0, 0.009134, 0.0, 0.0, 1.0, 0.009134, 0.0, 0.0, 1.0, 0.009134, 0.0, 0.0, 1.0, 0.009134, 0.0, 0.0, 1.0, 0.009134, 0.0, 0.0, 1.0, 0.009134, 0.0, 0.0, 1.0, 0.009134, 0.0, 0.0, 1.0, 0.009134, 0.0, 0.0, 1.0, 0.009134, 0.0, 0.0, 1.0, 0.009134, 0.0, 0.0, 1.0, 0.009134, 0.0, 0.0, 1.0, 0.009134, 0.0, 0.0, 1.0, 0.009134, 0.0, 0.0, 1.0, 0.009134, 0.0, 0.0, 1.0, 0.009134, 0.0, 0.0, 1.0, 0.009134, 0.0, 0.0, 1.0, 0.009134, 0.0, 0.0, 1.0, 0.009134, 0.0, 0.0, 1.0, 0.009134, 0.0, 0.0, 1.0, 0.009134, 0.0, 0.0, 1.0, 0.009134, 0.0, 0.0, 1.0, 0.009134, 0.0, 0.0, 1.0, 0.009134, 0.0, 0.0, 1.0, 0.009134, 0.0, 0.0, 1.0, 0.009134, 0.0, 0.0, 1.0, 0.009134, 0.0, 0.0, 1.0, 0.009134, 0.0, 0.0, 1.0, 0.009134, 0.0, 0.0, 1.0, 0.009134, 0.0, 0.0, 1.0, 0.009134, 0.0, 0.0, 1.0, 0.009134, 0.0, 0.0, 1.0, 0.009134, 0.0, 0.0, 1.0, 0.009134, 0.0, 0.0, 1.0, 0.009134, 0.0, 0.0, 1.0, 0.009134, 0.0, 0.0, 1.0, 0.009134, 0.0, 0.0, 1.0, 0.009134, 0.0, 0.0, 1.0, 0.009134, 0.0, 0.0, 1.0, 0.009134, 0.0, 0.0, 1.0, 0.009134, 0.0, 0.0, 1.0, 0.009134, 0.0, 0.0, 1.0, 0.009134, 0.0, 0.0, 1.0, 0.009134, 0.0, 0.0, 1.0, 0.009134, 0.0, 0.0, 1.0, 0.009134, 0.0, 0.0, 1.0, 0.009134, 0.0, 0.0, 1.0, 0.009134, 0.0, 0.0, 1.0, 0.009134, 0.0, 0.0, 1.0, 0.009134, 0.0, 0.0, 1.0, 0.009134, 0.0, 0.0, 1.0, 0.009134, 0.0, 0.0, 1.0, 0.009134, 0.0, 0.0, 1.0, 0.009134, 0.0, 0.0, 1.0, 0.009134, 0.0, 0.0, 1.0, 0.009134, 0.0, 0.0, 1.0, 0.009134, 0.0, 0.0, 1.0, 0.009134, 0.0, 0.0, 1.0, 0.009134, 0.0, 0.0, 1.0, 0.009134, 0.0, 0.0, 1.0, 0.009134, 0.0, 0.0, 1.0, 0.009134, 0.0, 0.0, 1.0, 0.009134, 0.0, 0.0, 1.0, 0.009134, 0.0, 0.0, 1.0, 0.009134, 0.0, 0.0, 1.0, 0.009134, 0.0, 0.0, 1.0, 0.009134, 0.0, 0.0, 1.0, 0.009134, 0.0, 0.0, 1.0, 0.009134, 0.0, 0.0, 1.0, 0.009134, 0.0, 0.0, 1.0, 0.009134, 0.0, 0.0, 1.0, 0.009134, 0.0, 0.0, 1.0, 0.009134, 0.0, 0.0, 1.0, 0.009134, 0.0, 0.0, 1.0, 0.009134, 0.0, 0.0, 1.0, 0.009134, 0.0, 0.0, 1.0, 0.009134, 0.0, 0.0, 1.0, 0.009134, 0.0, 0.0, 1.0, 0.009134, 0.0, 0.0, 1.0, 0.009134, 0.0, 0.0, 1.0, 0.009134, 0.0, 0.0, 1.0, 0.009134, 0.0, 0.0, 1.0, 0.009134, 0.0, 0.0, 1.0, 0.009134, 0.0, 0.0, 1.0, 0.009134, 0.0, 0.0, 1.0, 0.009134, 0.0, 0.0, 1.0, 0.009134, 0.0, 0.0, 1.0, 0.009134, 0.0, 0.0, 1.0, 0.009134, 0.0, 0.0, 1.0, 0.009134, 0.0, 0.0, 1.0, 0.009134, 0.0, 0.0, 1.0, 0.009134, 0.0, 0.0, 1.0, 0.009134, 0.0, 0.0, 1.0, 0.009134, 0.0, 0.0, 1.0, 0.009134, 0.0, 0.0, 1.0, 0.009134, 0.0, 0.0, 1.0, 0.009134, 0.0, 0.0, 1.0, 0.009134, 0.0, 0.0, 1.0, 0.009134, 0.0, 0.0, 1.0, 0.009134, 0.0, 0.0, 1.0, 0.009134, 0.0, 0.0, 1.0, 0.009134, 0.0, 0.0, 1.0, 0.009134, 0.0, 0.0, 1.0, 0.009134, 0.0, 0.0, 1.0, 0.009134, 0.0, 0.0, 1.0, 0.009134, 0.0, 0.0, 1.0, 0.009134, 0.0, 0.0, 1.0, 0.009134, 0.0, 0.0, 1.0, 0.009134, 0.0, 0.0, 1.0, 0.009134, 0.0, 0.0, 1.0, 0.009134, 0.0, 0.0, 1.0, 0.009134, 0.0, 0.0, 1.0, 0.009134, 0.0, 0.0, 1.0, 0.009134, 0.0, 0.0, 1.0, 0.009134, 0.0, 0.0, 1.0, 0.009134, 0.0, 0.0, 1.0, 0.009134, 0.0, 0.0, 1.0, 0.009134, 0.0, 0.0, 1.0, 0.009134, 0.0, 0.0, 1.0, 0.009134, 0.0, 0.0, 1.0, 0.009134, 0.0, 0.0, 1.0, 0.009134, 0.0, 0.0, 1.0, 0.009134, 0.0, 0.0, 1.0, 0.009134, 0.0, 0.0, 1.0, 0.009134, 0.0, 0.0, 1.0, 0.009134, 0.0, 0.0, 1.0, 0.009134, 0.0, 0.0, 1.0, 0.009134, 0.0, 0.0, 1.0, 0.009134, 0.0, 0.0, 1.0, 0.009134, 0.0, 0.0, 1.0, 0.009134, 0.0, 0.0, 1.0, 0.009134, 0.0, 0.0, 1.0, 0.009134, 0.0, 0.0, 1.0, 0.009134, 0.0, 0.0, 1.0, 0.009134, 0.0, 0.0, 1.0, 0.009134, 0.0, 0.0, 1.0, 0.009134, 0.0, 0.0, 1.0, 0.009134, 0.0, 0.0, 1.0, 0.009134, 0.0, 0.0, 1.0, 0.009134, 0.0, 0.0, 1.0, 0.009134, 0.0, 0.0, 1.0, 0.009134, 0.0, 0.0, 1.0, 0.009134, 0.0, 0.0, 1.0, 0.009134, 0.0, 0.0, 1.0, 0.009134, 0.0, 0.0, 1.0, 0.009134, 0.0, 0.0, 1.0, 0.009134, 0.0, 0.0, 1.0, 0.009134, 0.0, 0.0, 1.0, 0.009134, 0.0, 0.0, 1.0, 0.009134, 0.0, 0.0, 1.0, 0.009134, 0.0, 0.0, 1.0, 0.009134, 0.0, 0.0, 1.0, 0.009134, 0.0, 0.0, 1.0, 0.009134, 0.0, 0.0, 1.0, 0.009134, 0.0, 0.0, 1.0, 0.009134, 0.0, 0.0, 1.0, 0.009134, 0.0, 0.0, 1.0, 0.009134, 0.0, 0.0, 1.0, 0.009134, 0.0, 0.0, 1.0, 0.009134, 0.0, 0.0, 1.0, 0.009134, 0.0, 0.0, 1.0, 0.009134, 0.0, 0.0, 1.0, 0.009134, 0.0, 0.0, 1.0, 0.009134, 0.0, 0.0, 1.0, 0.009134, 0.0, 0.0, 1.0, 0.009134, 0.0, 0.0, 1.0, 0.009134, 0.0, 0.0, 1.0, 0.009134, 0.0, 0.0, 1.0, 0.009134, 0.0, 0.0, 1.0, 0.009134, 0.0, 0.0, 1.0, 0.009134, 0.0, 0.0, 1.0, 0.009134, 0.0, 0.0, 1.0, 0.009134, 0.0, 0.0, 1.0, 0.009134, 0.0, 0.0, 1.0, 0.009134, 0.0, 0.0, 1.0, 0.009134, 0.0, 0.0, 1.0, 0.009134, 0.0, 0.0, 1.0, 0.009134, 0.0, 0.0, 1.0, 0.009134, 0.0, 0.0, 1.0, 0.009134, 0.0, 0.0, 1.0, 0.009134, 0.0, 0.0, 1.0, 0.009134, 0.0, 0.0, 1.0])
me_eng1_6.materials.append(mat_eng1_6)
me_eng1_6.use_remesh_preserve_volume = False
me_eng1_6.use_remesh_preserve_attributes = False
me_eng1_6.use_mirror_vertex_groups = False
me_eng1_6.update()

# ---- objects
ob_eng1_6d_mesh = bpy.data.objects.new('eng1_6d_mesh', me_eng1_6)

# ---- transforms, parenting, visibility, modifiers, constraints
ob_eng1_6d_mesh.location = (0.0, 0.0, 0.0)
ob_eng1_6d_mesh.lineart.crease_threshold = 0.0

# ---- collection membership
col_collection_1.objects.link(ob_eng1_6d_mesh)

# ---- scene / render settings (as saved in the file)
scene.frame_start = 1; scene.frame_end = 2; scene.frame_set(1)
scene.render.engine = 'BLENDER_EEVEE_NEXT'
scene.render.resolution_percentage = 50
scene.render.dither_intensity = 0.0
scene.cycles.use_denoising = False
scene.cycles.samples = 10
scene.cycles.sampling_pattern = 'TABULATED_SOBOL'
scene.cycles.light_sampling_threshold = 0.0
scene.cycles.use_adaptive_sampling = False
scene.cycles.use_light_tree = False
scene.cycles.blur_glossy = 0.0
scene.cycles.pixel_filter_type = 'GAUSSIAN'
scene.cycles.sample_clamp_indirect = 0.0
scene.view_settings.view_transform = 'Standard'
bpy.context.view_layer.update()

# ---- added for rendering (the .blend has no active camera and no usable light): camera, sun
cam_auto = bpy.data.cameras.new('AutoCamera')
cam_auto.lens = 50.0
cam_auto.sensor_width = 36.0
cam_auto.clip_end = 1000.0
ob_auto_camera = bpy.data.objects.new('AutoCamera', cam_auto)
scene.collection.objects.link(ob_auto_camera)
ob_auto_camera.location = (3.35095, -2.74113, 2.68076)
ob_auto_camera.rotation_euler = (1.09748, -7.21219e-08, 0.694738)
scene.camera = ob_auto_camera
light_auto_sun = bpy.data.lights.new('AutoSun', 'SUN')
light_auto_sun.energy = 3.0
light_auto_sun.angle = 0.0523599
ob_auto_sun = bpy.data.objects.new('AutoSun', light_auto_sun)
scene.collection.objects.link(ob_auto_sun)
ob_auto_sun.rotation_euler = (0.872665, 0.174533, 0.523599)
bpy.context.view_layer.update()
